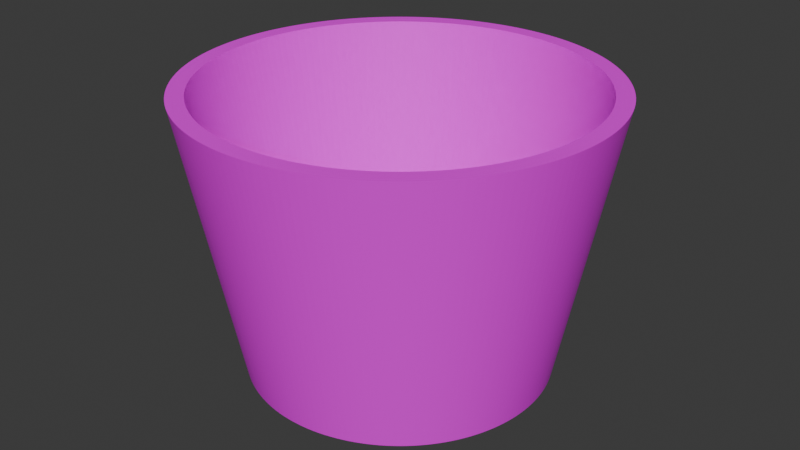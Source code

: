 # Source: dawan.blend  (saved by Blender 4.0.36; exported with 4.5.12 LTS)
import bpy
from mathutils import Matrix  # noqa: F401  (used for matrix-valued properties, if any)

bpy.ops.wm.read_factory_settings(use_empty=True)
scene = bpy.context.scene
scene.name = 'Scene'

# ---- collections
col_collection = bpy.data.collections.new('Collection'); scene.collection.children.link(col_collection)

# ---- images (referenced by path relative to the original .blend; pixels are not part of the script)
import os
ASSET_DIR = os.environ.get("B2B_ASSET_DIR", "")  # directory of the original .blend (textures are referenced by path, not embedded)
HERE = os.path.dirname(os.path.abspath(__file__))  # packed textures are extracted next to this script under _unpacked/

def load_image(name, relpath, width, height, colorspace="sRGB"):
    """Load a texture the original file referenced (path relative to the .blend, or extracted next to this script)."""
    p = next((c for c in (os.path.join(HERE, relpath), os.path.join(ASSET_DIR, relpath)) if relpath and os.path.exists(c)), "")
    if p:
        img = bpy.data.images.load(p, check_existing=True)
        img.name = name
    else:  # same state as the original file: an image datablock whose file is absent (Cycles renders it pink)
        img = bpy.data.images.new(name, width, height)
        img.source = "FILE"
        img.filepath = "//" + (relpath or name)
    img.colorspace_settings.name = colorspace
    return img
img_tietu51_png = load_image('tietu51.png', 'tietu51.png', 1024, 1024, 'sRGB')

# ---- materials (node trees are filled in below, after node groups)
mat_x = bpy.data.materials.new('材质')
mat_x.use_transparent_shadow = False

# ---- material node trees
mat_x.use_nodes = True; mat_x.node_tree.nodes.clear()
_N = mat_x.node_tree.nodes; _L = mat_x.node_tree.links
n0 = _N.new('ShaderNodeBsdfPrincipled'); n0.name = '原理化BSDF'; n0.location = (10, 300)
n0.inputs[3].default_value = 1.45
n1 = _N.new('ShaderNodeOutputMaterial'); n1.name = '材质输出'; n1.location = (300, 300)
n2 = _N.new('ShaderNodeTexImage'); n2.name = '图像纹理'; n2.location = (-315, 209)
n2.image = img_tietu51_png
_L.new(n0.outputs[0], n1.inputs[0])
_L.new(n2.outputs[0], n0.inputs[0])
n1.is_active_output = True

# ---- world
world_world = bpy.data.worlds.new('World'); scene.world = world_world
world_world.use_nodes = True; world_world.node_tree.nodes.clear()
_N = world_world.node_tree.nodes; _L = world_world.node_tree.links
n0 = _N.new('ShaderNodeOutputWorld'); n0.name = 'World Output'; n0.location = (300, 300)
n1 = _N.new('ShaderNodeBackground'); n1.name = 'Background'; n1.location = (10, 300)
n1.inputs[0].default_value = (0.05088, 0.05088, 0.05088, 1.0)
_L.new(n1.outputs[0], n0.inputs[0])
n0.is_active_output = True
world_world.color = (0.05088, 0.05088, 0.05088)
world_world.use_sun_shadow = False
world_world.sun_shadow_jitter_overblur = 0.0

# ---- meshes
me_001 = bpy.data.meshes.new('柱体.001')
me_001.from_pydata([(-3.815e-06, 0.5907, -0.5829), (-5.722e-06, 0.7986, 0.5097), (0.0229, 0.5902, -0.5829), (0.03096, 0.798, 0.5097), (0.04577, 0.5889, -0.5829), (0.06188, 0.7962, 0.5097), (0.06857, 0.5867, -0.5829), (0.09271, 0.7932, 0.5097), (0.09126, 0.5836, -0.5829), (0.1234, 0.789, 0.5097), (0.1138, 0.5796, -0.5829), (0.1539, 0.7837, 0.5097), (0.1362, 0.5747, -0.5829), (0.1842, 0.7771, 0.5097), (0.1584, 0.569, -0.5829), (0.2142, 0.7694, 0.5097), (0.1803, 0.5624, -0.5829), (0.2438, 0.7605, 0.5097), (0.202, 0.555, -0.5829), (0.2731, 0.7505, 0.5097), (0.2234, 0.5468, -0.5829), (0.302, 0.7393, 0.5097), (0.2444, 0.5377, -0.5829), (0.3305, 0.7271, 0.5097), (0.2651, 0.5278, -0.5829), (0.3584, 0.7137, 0.5097), (0.2853, 0.5171, -0.5829), (0.3858, 0.6993, 0.5097), (0.3052, 0.5057, -0.5829), (0.4127, 0.6838, 0.5097), (0.3246, 0.4935, -0.5829), (0.4389, 0.6673, 0.5097), (0.3435, 0.4805, -0.5829), (0.4644, 0.6497, 0.5097), (0.3618, 0.4668, -0.5829), (0.4892, 0.6312, 0.5097), (0.3797, 0.4525, -0.5829), (0.5134, 0.6118, 0.5097), (0.3969, 0.4374, -0.5829), (0.5367, 0.5914, 0.5097), (0.4136, 0.4217, -0.5829), (0.5592, 0.5702, 0.5097), (0.4296, 0.4053, -0.5829), (0.5809, 0.5481, 0.5097), (0.445, 0.3884, -0.5829), (0.6017, 0.5251, 0.5097), (0.4597, 0.3708, -0.5829), (0.6216, 0.5014, 0.5097), (0.4738, 0.3527, -0.5829), (0.6406, 0.4769, 0.5097), (0.4871, 0.3341, -0.5829), (0.6586, 0.4517, 0.5097), (0.4997, 0.3149, -0.5829), (0.6756, 0.4258, 0.5097), (0.5115, 0.2953, -0.5829), (0.6916, 0.3993, 0.5097), (0.5226, 0.2753, -0.5829), (0.7066, 0.3722, 0.5097), (0.5329, 0.2548, -0.5829), (0.7205, 0.3445, 0.5097), (0.5423, 0.2339, -0.5829), (0.7333, 0.3163, 0.5097), (0.551, 0.2127, -0.5829), (0.745, 0.2877, 0.5097), (0.5588, 0.1912, -0.5829), (0.7556, 0.2585, 0.5097), (0.5658, 0.1694, -0.5829), (0.7651, 0.2291, 0.5097), (0.572, 0.1473, -0.5829), (0.7734, 0.1992, 0.5097), (0.5773, 0.125, -0.5829), (0.7805, 0.1691, 0.5097), (0.5817, 0.1026, -0.5829), (0.7865, 0.1387, 0.5097), (0.5852, 0.07993, -0.5829), (0.7913, 0.1081, 0.5097), (0.5879, 0.05718, -0.5829), (0.7949, 0.07732, 0.5097), (0.5896, 0.03434, -0.5829), (0.7973, 0.04644, 0.5097), (0.5905, 0.01145, -0.5829), (0.7985, 0.01549, 0.5097), (0.5905, -0.01145, -0.5829), (0.7985, -0.01549, 0.5097), (0.5896, -0.03434, -0.5829), (0.7973, -0.04644, 0.5097), (0.5879, -0.05718, -0.5829), (0.7949, -0.07732, 0.5097), (0.5852, -0.07993, -0.5829), (0.7913, -0.1081, 0.5097), (0.5817, -0.1026, -0.5829), (0.7865, -0.1387, 0.5097), (0.5773, -0.125, -0.5829), (0.7805, -0.1691, 0.5097), (0.572, -0.1473, -0.5829), (0.7734, -0.1992, 0.5097), (0.5658, -0.1694, -0.5829), (0.7651, -0.2291, 0.5097), (0.5588, -0.1912, -0.5829), (0.7556, -0.2585, 0.5097), (0.551, -0.2127, -0.5829), (0.745, -0.2877, 0.5097), (0.5423, -0.2339, -0.5829), (0.7333, -0.3163, 0.5097), (0.5329, -0.2548, -0.5829), (0.7205, -0.3445, 0.5097), (0.5226, -0.2753, -0.5829), (0.7066, -0.3722, 0.5097), (0.5115, -0.2953, -0.5829), (0.6916, -0.3993, 0.5097), (0.4997, -0.3149, -0.5829), (0.6756, -0.4258, 0.5097), (0.4871, -0.3341, -0.5829), (0.6586, -0.4517, 0.5097), (0.4738, -0.3527, -0.5829), (0.6406, -0.4769, 0.5097), (0.4597, -0.3708, -0.5829), (0.6216, -0.5014, 0.5097), (0.445, -0.3884, -0.5829), (0.6017, -0.5251, 0.5097), (0.4296, -0.4053, -0.5829), (0.5809, -0.5481, 0.5097), (0.4136, -0.4217, -0.5829), (0.5592, -0.5702, 0.5097), (0.3969, -0.4374, -0.5829), (0.5367, -0.5914, 0.5097), (0.3797, -0.4525, -0.5829), (0.5134, -0.6118, 0.5097), (0.3618, -0.4668, -0.5829), (0.4892, -0.6312, 0.5097), (0.3435, -0.4805, -0.5829), (0.4644, -0.6497, 0.5097), (0.3246, -0.4935, -0.5829), (0.4389, -0.6673, 0.5097), (0.3052, -0.5057, -0.5829), (0.4127, -0.6838, 0.5097), (0.2853, -0.5171, -0.5829), (0.3858, -0.6993, 0.5097), (0.2651, -0.5278, -0.5829), (0.3584, -0.7137, 0.5097), (0.2444, -0.5377, -0.5829), (0.3305, -0.7271, 0.5097), (0.2234, -0.5468, -0.5829), (0.302, -0.7393, 0.5097), (0.202, -0.555, -0.5829), (0.2731, -0.7505, 0.5097), (0.1803, -0.5624, -0.5829), (0.2438, -0.7605, 0.5097), (0.1584, -0.569, -0.5829), (0.2142, -0.7694, 0.5097), (0.1362, -0.5747, -0.5829), (0.1842, -0.7771, 0.5097), (0.1138, -0.5796, -0.5829), (0.1539, -0.7837, 0.5097), (0.09126, -0.5836, -0.5829), (0.1234, -0.789, 0.5097), (0.06857, -0.5867, -0.5829), (0.09271, -0.7932, 0.5097), (0.04577, -0.5889, -0.5829), (0.06188, -0.7962, 0.5097), (0.0229, -0.5902, -0.5829), (0.03096, -0.798, 0.5097), (-3.815e-06, -0.5907, -0.5829), (-5.722e-06, -0.7986, 0.5097), (-0.02291, -0.5902, -0.5829), (-0.03097, -0.798, 0.5097), (-0.04577, -0.5889, -0.5829), (-0.06189, -0.7962, 0.5097), (-0.06857, -0.5867, -0.5829), (-0.09272, -0.7932, 0.5097), (-0.09127, -0.5836, -0.5829), (-0.1234, -0.789, 0.5097), (-0.1138, -0.5796, -0.5829), (-0.1539, -0.7837, 0.5097), (-0.1362, -0.5747, -0.5829), (-0.1842, -0.7771, 0.5097), (-0.1584, -0.569, -0.5829), (-0.2142, -0.7694, 0.5097), (-0.1803, -0.5624, -0.5829), (-0.2439, -0.7605, 0.5097), (-0.202, -0.555, -0.5829), (-0.2732, -0.7505, 0.5097), (-0.2234, -0.5468, -0.5829), (-0.3021, -0.7393, 0.5097), (-0.2444, -0.5377, -0.5829), (-0.3305, -0.7271, 0.5097), (-0.2651, -0.5278, -0.5829), (-0.3584, -0.7137, 0.5097), (-0.2854, -0.5171, -0.5829), (-0.3858, -0.6993, 0.5097), (-0.3052, -0.5057, -0.5829), (-0.4127, -0.6838, 0.5097), (-0.3246, -0.4935, -0.5829), (-0.4389, -0.6673, 0.5097), (-0.3435, -0.4805, -0.5829), (-0.4644, -0.6497, 0.5097), (-0.3618, -0.4668, -0.5829), (-0.4893, -0.6312, 0.5097), (-0.3797, -0.4525, -0.5829), (-0.5134, -0.6118, 0.5097), (-0.3969, -0.4374, -0.5829), (-0.5367, -0.5914, 0.5097), (-0.4136, -0.4217, -0.5829), (-0.5592, -0.5702, 0.5097), (-0.4296, -0.4053, -0.5829), (-0.5809, -0.5481, 0.5097), (-0.445, -0.3884, -0.5829), (-0.6017, -0.5251, 0.5097), (-0.4597, -0.3708, -0.5829), (-0.6216, -0.5014, 0.5097), (-0.4738, -0.3527, -0.5829), (-0.6406, -0.4769, 0.5097), (-0.4871, -0.3341, -0.5829), (-0.6586, -0.4517, 0.5097), (-0.4997, -0.3149, -0.5829), (-0.6756, -0.4258, 0.5097), (-0.5115, -0.2953, -0.5829), (-0.6916, -0.3993, 0.5097), (-0.5226, -0.2753, -0.5829), (-0.7066, -0.3722, 0.5097), (-0.5329, -0.2548, -0.5829), (-0.7205, -0.3445, 0.5097), (-0.5423, -0.2339, -0.5829), (-0.7333, -0.3163, 0.5097), (-0.551, -0.2127, -0.5829), (-0.745, -0.2877, 0.5097), (-0.5588, -0.1912, -0.5829), (-0.7556, -0.2585, 0.5097), (-0.5658, -0.1694, -0.5829), (-0.7651, -0.2291, 0.5097), (-0.572, -0.1473, -0.5829), (-0.7734, -0.1992, 0.5097), (-0.5773, -0.125, -0.5829), (-0.7805, -0.1691, 0.5097), (-0.5817, -0.1026, -0.5829), (-0.7865, -0.1387, 0.5097), (-0.5852, -0.07993, -0.5829), (-0.7913, -0.1081, 0.5097), (-0.5879, -0.05718, -0.5829), (-0.7949, -0.07732, 0.5097), (-0.5897, -0.03434, -0.5829), (-0.7973, -0.04644, 0.5097), (-0.5905, -0.01145, -0.5829), (-0.7985, -0.01549, 0.5097), (-0.5905, 0.01145, -0.5829), (-0.7985, 0.01549, 0.5097), (-0.5897, 0.03434, -0.5829), (-0.7973, 0.04644, 0.5097), (-0.5879, 0.05718, -0.5829), (-0.7949, 0.07732, 0.5097), (-0.5852, 0.07993, -0.5829), (-0.7913, 0.1081, 0.5097), (-0.5817, 0.1026, -0.5829), (-0.7865, 0.1387, 0.5097), (-0.5773, 0.125, -0.5829), (-0.7805, 0.1691, 0.5097), (-0.572, 0.1473, -0.5829), (-0.7734, 0.1992, 0.5097), (-0.5658, 0.1694, -0.5829), (-0.7651, 0.2291, 0.5097), (-0.5588, 0.1912, -0.5829), (-0.7556, 0.2585, 0.5097), (-0.551, 0.2127, -0.5829), (-0.745, 0.2877, 0.5097), (-0.5423, 0.2339, -0.5829), (-0.7333, 0.3163, 0.5097), (-0.5329, 0.2548, -0.5829), (-0.7205, 0.3445, 0.5097), (-0.5226, 0.2753, -0.5829), (-0.7066, 0.3722, 0.5097), (-0.5115, 0.2953, -0.5829), (-0.6916, 0.3993, 0.5097), (-0.4997, 0.3149, -0.5829), (-0.6756, 0.4258, 0.5097), (-0.4871, 0.3341, -0.5829), (-0.6586, 0.4517, 0.5097), (-0.4738, 0.3527, -0.5829), (-0.6406, 0.4769, 0.5097), (-0.4597, 0.3708, -0.5829), (-0.6216, 0.5014, 0.5097), (-0.445, 0.3884, -0.5829), (-0.6017, 0.5251, 0.5097), (-0.4296, 0.4053, -0.5829), (-0.5809, 0.5481, 0.5097), (-0.4136, 0.4217, -0.5829), (-0.5592, 0.5702, 0.5097), (-0.3969, 0.4374, -0.5829), (-0.5367, 0.5914, 0.5097), (-0.3797, 0.4525, -0.5829), (-0.5134, 0.6118, 0.5097), (-0.3618, 0.4668, -0.5829), (-0.4893, 0.6312, 0.5097), (-0.3435, 0.4805, -0.5829), (-0.4644, 0.6497, 0.5097), (-0.3246, 0.4935, -0.5829), (-0.4389, 0.6673, 0.5097), (-0.3052, 0.5057, -0.5829), (-0.4127, 0.6838, 0.5097), (-0.2854, 0.5171, -0.5829), (-0.3858, 0.6993, 0.5097), (-0.2651, 0.5278, -0.5829), (-0.3584, 0.7137, 0.5097), (-0.2444, 0.5377, -0.5829), (-0.3305, 0.7271, 0.5097), (-0.2234, 0.5468, -0.5829), (-0.3021, 0.7393, 0.5097), (-0.202, 0.555, -0.5829), (-0.2732, 0.7505, 0.5097), (-0.1803, 0.5624, -0.5829), (-0.2439, 0.7605, 0.5097), (-0.1584, 0.569, -0.5829), (-0.2142, 0.7694, 0.5097), (-0.1362, 0.5747, -0.5829), (-0.1842, 0.7771, 0.5097), (-0.1138, 0.5796, -0.5829), (-0.1539, 0.7837, 0.5097), (-0.09127, 0.5836, -0.5829), (-0.1234, 0.789, 0.5097), (-0.06857, 0.5867, -0.5829), (-0.09272, 0.7932, 0.5097), (-0.04577, 0.5889, -0.5829), (-0.06189, 0.7962, 0.5097), (-0.02291, 0.5902, -0.5829), (-0.03097, 0.798, 0.5097), (-5.722e-06, 0.7332, 0.5097), (0.02842, 0.7326, 0.5097), (0.05681, 0.731, 0.5097), (0.08511, 0.7282, 0.5097), (0.1133, 0.7244, 0.5097), (0.1413, 0.7194, 0.5097), (0.1691, 0.7134, 0.5097), (0.1966, 0.7063, 0.5097), (0.2239, 0.6982, 0.5097), (0.2508, 0.689, 0.5097), (0.2773, 0.6787, 0.5097), (0.3034, 0.6675, 0.5097), (0.3291, 0.6552, 0.5097), (0.3542, 0.642, 0.5097), (0.3788, 0.6277, 0.5097), (0.4029, 0.6126, 0.5097), (0.4263, 0.5965, 0.5097), (0.4491, 0.5795, 0.5097), (0.4713, 0.5617, 0.5097), (0.4927, 0.543, 0.5097), (0.5134, 0.5234, 0.5097), (0.5333, 0.5031, 0.5097), (0.5524, 0.4821, 0.5097), (0.5707, 0.4603, 0.5097), (0.5881, 0.4378, 0.5097), (0.6046, 0.4147, 0.5097), (0.6203, 0.3909, 0.5097), (0.635, 0.3666, 0.5097), (0.6487, 0.3417, 0.5097), (0.6615, 0.3163, 0.5097), (0.6732, 0.2904, 0.5097), (0.684, 0.2641, 0.5097), (0.6937, 0.2374, 0.5097), (0.7024, 0.2103, 0.5097), (0.71, 0.1829, 0.5097), (0.7166, 0.1552, 0.5097), (0.722, 0.1273, 0.5097), (0.7264, 0.09922, 0.5097), (0.7297, 0.07098, 0.5097), (0.7319, 0.04263, 0.5097), (0.733, 0.01422, 0.5097), (0.733, -0.01422, 0.5097), (0.7319, -0.04263, 0.5097), (0.7297, -0.07098, 0.5097), (0.7264, -0.09922, 0.5097), (0.722, -0.1273, 0.5097), (0.7166, -0.1552, 0.5097), (0.71, -0.1829, 0.5097), (0.7024, -0.2103, 0.5097), (0.6937, -0.2374, 0.5097), (0.684, -0.2641, 0.5097), (0.6732, -0.2904, 0.5097), (0.6615, -0.3163, 0.5097), (0.6487, -0.3417, 0.5097), (0.635, -0.3666, 0.5097), (0.6203, -0.3909, 0.5097), (0.6046, -0.4147, 0.5097), (0.5881, -0.4378, 0.5097), (0.5707, -0.4603, 0.5097), (0.5524, -0.4821, 0.5097), (0.5333, -0.5031, 0.5097), (0.5134, -0.5234, 0.5097), (0.4927, -0.543, 0.5097), (0.4713, -0.5617, 0.5097), (0.4491, -0.5795, 0.5097), (0.4263, -0.5965, 0.5097), (0.4029, -0.6126, 0.5097), (0.3788, -0.6277, 0.5097), (0.3542, -0.642, 0.5097), (0.3291, -0.6552, 0.5097), (0.3034, -0.6675, 0.5097), (0.2773, -0.6787, 0.5097), (0.2508, -0.689, 0.5097), (0.2239, -0.6982, 0.5097), (0.1966, -0.7063, 0.5097), (0.1691, -0.7134, 0.5097), (0.1413, -0.7194, 0.5097), (0.1133, -0.7244, 0.5097), (0.08511, -0.7282, 0.5097), (0.05681, -0.731, 0.5097), (0.02842, -0.7326, 0.5097), (-5.722e-06, -0.7332, 0.5097), (-0.02844, -0.7326, 0.5097), (-0.05682, -0.731, 0.5097), (-0.08512, -0.7282, 0.5097), (-0.1133, -0.7244, 0.5097), (-0.1413, -0.7194, 0.5097), (-0.1691, -0.7134, 0.5097), (-0.1966, -0.7063, 0.5097), (-0.2239, -0.6982, 0.5097), (-0.2508, -0.689, 0.5097), (-0.2773, -0.6787, 0.5097), (-0.3034, -0.6675, 0.5097), (-0.3291, -0.6552, 0.5097), (-0.3542, -0.642, 0.5097), (-0.3788, -0.6277, 0.5097), (-0.4029, -0.6126, 0.5097), (-0.4263, -0.5965, 0.5097), (-0.4492, -0.5795, 0.5097), (-0.4713, -0.5617, 0.5097), (-0.4927, -0.543, 0.5097), (-0.5134, -0.5234, 0.5097), (-0.5333, -0.5031, 0.5097), (-0.5524, -0.4821, 0.5097), (-0.5707, -0.4603, 0.5097), (-0.5881, -0.4378, 0.5097), (-0.6046, -0.4147, 0.5097), (-0.6203, -0.3909, 0.5097), (-0.635, -0.3666, 0.5097), (-0.6487, -0.3417, 0.5097), (-0.6615, -0.3163, 0.5097), (-0.6732, -0.2904, 0.5097), (-0.684, -0.2641, 0.5097), (-0.6937, -0.2374, 0.5097), (-0.7024, -0.2103, 0.5097), (-0.71, -0.1829, 0.5097), (-0.7166, -0.1552, 0.5097), (-0.7221, -0.1273, 0.5097), (-0.7264, -0.09922, 0.5097), (-0.7298, -0.07098, 0.5097), (-0.732, -0.04263, 0.5097), (-0.7331, -0.01422, 0.5097), (-0.7331, 0.01422, 0.5097), (-0.732, 0.04263, 0.5097), (-0.7298, 0.07098, 0.5097), (-0.7264, 0.09922, 0.5097), (-0.7221, 0.1273, 0.5097), (-0.7166, 0.1552, 0.5097), (-0.71, 0.1829, 0.5097), (-0.7024, 0.2103, 0.5097), (-0.6937, 0.2374, 0.5097), (-0.684, 0.2641, 0.5097), (-0.6732, 0.2904, 0.5097), (-0.6615, 0.3163, 0.5097), (-0.6487, 0.3417, 0.5097), (-0.635, 0.3666, 0.5097), (-0.6203, 0.3909, 0.5097), (-0.6046, 0.4147, 0.5097), (-0.5881, 0.4378, 0.5097), (-0.5707, 0.4603, 0.5097), (-0.5524, 0.4821, 0.5097), (-0.5333, 0.5031, 0.5097), (-0.5134, 0.5234, 0.5097), (-0.4927, 0.543, 0.5097), (-0.4713, 0.5617, 0.5097), (-0.4492, 0.5795, 0.5097), (-0.4263, 0.5965, 0.5097), (-0.4029, 0.6126, 0.5097), (-0.3788, 0.6277, 0.5097), (-0.3542, 0.642, 0.5097), (-0.3291, 0.6552, 0.5097), (-0.3034, 0.6675, 0.5097), (-0.2773, 0.6787, 0.5097), (-0.2508, 0.689, 0.5097), (-0.2239, 0.6982, 0.5097), (-0.1966, 0.7063, 0.5097), (-0.1691, 0.7134, 0.5097), (-0.1413, 0.7194, 0.5097), (-0.1133, 0.7244, 0.5097), (-0.08512, 0.7282, 0.5097), (-0.05682, 0.731, 0.5097), (-0.02844, 0.7326, 0.5097), (-3.815e-06, 0.5617, -0.4366), (0.02177, 0.5613, -0.4366), (0.04352, 0.56, -0.4366), (0.0652, 0.5579, -0.4366), (0.08678, 0.5549, -0.4366), (0.1082, 0.5512, -0.4366), (0.1295, 0.5465, -0.4366), (0.1506, 0.5411, -0.4366), (0.1715, 0.5349, -0.4366), (0.1921, 0.5278, -0.4366), (0.2124, 0.52, -0.4366), (0.2324, 0.5113, -0.4366), (0.2521, 0.5019, -0.4366), (0.2713, 0.4918, -0.4366), (0.2902, 0.4809, -0.4366), (0.3086, 0.4693, -0.4366), (0.3266, 0.457, -0.4366), (0.3441, 0.4439, -0.4366), (0.361, 0.4303, -0.4366), (0.3774, 0.4159, -0.4366), (0.3933, 0.401, -0.4366), (0.4085, 0.3854, -0.4366), (0.4232, 0.3693, -0.4366), (0.4372, 0.3526, -0.4366), (0.4505, 0.3354, -0.4366), (0.4632, 0.3177, -0.4366), (0.4752, 0.2995, -0.4366), (0.4864, 0.2808, -0.4366), (0.4969, 0.2618, -0.4366), (0.5067, 0.2423, -0.4366), (0.5157, 0.2225, -0.4366), (0.524, 0.2023, -0.4366), (0.5314, 0.1818, -0.4366), (0.5381, 0.1611, -0.4366), (0.5439, 0.1401, -0.4366), (0.5489, 0.1189, -0.4366), (0.5531, 0.09753, -0.4366), (0.5565, 0.07601, -0.4366), (0.559, 0.05438, -0.4366), (0.5607, 0.03266, -0.4366), (0.5616, 0.01089, -0.4366), (0.5616, -0.01089, -0.4366), (0.5607, -0.03266, -0.4366), (0.559, -0.05438, -0.4366), (0.5565, -0.07601, -0.4366), (0.5531, -0.09753, -0.4366), (0.5489, -0.1189, -0.4366), (0.5439, -0.1401, -0.4366), (0.5381, -0.1611, -0.4366), (0.5314, -0.1818, -0.4366), (0.524, -0.2023, -0.4366), (0.5157, -0.2225, -0.4366), (0.5067, -0.2423, -0.4366), (0.4969, -0.2618, -0.4366), (0.4864, -0.2808, -0.4366), (0.4752, -0.2995, -0.4366), (0.4632, -0.3177, -0.4366), (0.4505, -0.3354, -0.4366), (0.4372, -0.3526, -0.4366), (0.4232, -0.3693, -0.4366), (0.4085, -0.3854, -0.4366), (0.3933, -0.401, -0.4366), (0.3774, -0.4159, -0.4366), (0.361, -0.4303, -0.4366), (0.3441, -0.4439, -0.4366), (0.3266, -0.457, -0.4366), (0.3086, -0.4693, -0.4366), (0.2902, -0.4809, -0.4366), (0.2713, -0.4918, -0.4366), (0.2521, -0.5019, -0.4366), (0.2324, -0.5113, -0.4366), (0.2124, -0.52, -0.4366), (0.1921, -0.5278, -0.4366), (0.1715, -0.5349, -0.4366), (0.1506, -0.5411, -0.4366), (0.1295, -0.5465, -0.4366), (0.1082, -0.5512, -0.4366), (0.08678, -0.5549, -0.4366), (0.0652, -0.5579, -0.4366), (0.04352, -0.56, -0.4366), (0.02177, -0.5613, -0.4366), (-3.815e-06, -0.5617, -0.4366), (-0.02178, -0.5613, -0.4366), (-0.04353, -0.56, -0.4366), (-0.06521, -0.5579, -0.4366), (-0.0868, -0.5549, -0.4366), (-0.1082, -0.5512, -0.4366), (-0.1295, -0.5465, -0.4366), (-0.1506, -0.5411, -0.4366), (-0.1715, -0.5349, -0.4366), (-0.1921, -0.5278, -0.4366), (-0.2124, -0.52, -0.4366), (-0.2324, -0.5113, -0.4366), (-0.2521, -0.5019, -0.4366), (-0.2714, -0.4918, -0.4366), (-0.2902, -0.4809, -0.4366), (-0.3087, -0.4693, -0.4366), (-0.3266, -0.457, -0.4366), (-0.3441, -0.4439, -0.4366), (-0.361, -0.4303, -0.4366), (-0.3775, -0.4159, -0.4366), (-0.3933, -0.401, -0.4366), (-0.4086, -0.3854, -0.4366), (-0.4232, -0.3693, -0.4366), (-0.4372, -0.3526, -0.4366), (-0.4505, -0.3354, -0.4366), (-0.4632, -0.3177, -0.4366), (-0.4752, -0.2995, -0.4366), (-0.4864, -0.2808, -0.4366), (-0.497, -0.2618, -0.4366), (-0.5067, -0.2423, -0.4366), (-0.5157, -0.2225, -0.4366), (-0.524, -0.2023, -0.4366), (-0.5314, -0.1818, -0.4366), (-0.5381, -0.1611, -0.4366), (-0.5439, -0.1401, -0.4366), (-0.549, -0.1189, -0.4366), (-0.5532, -0.09753, -0.4366), (-0.5565, -0.07601, -0.4366), (-0.559, -0.05438, -0.4366), (-0.5607, -0.03266, -0.4366), (-0.5616, -0.01089, -0.4366), (-0.5616, 0.01089, -0.4366), (-0.5607, 0.03266, -0.4366), (-0.559, 0.05438, -0.4366), (-0.5565, 0.07601, -0.4366), (-0.5532, 0.09753, -0.4366), (-0.549, 0.1189, -0.4366), (-0.5439, 0.1401, -0.4366), (-0.5381, 0.1611, -0.4366), (-0.5314, 0.1818, -0.4366), (-0.524, 0.2023, -0.4366), (-0.5157, 0.2225, -0.4366), (-0.5067, 0.2423, -0.4366), (-0.497, 0.2618, -0.4366), (-0.4864, 0.2808, -0.4366), (-0.4752, 0.2995, -0.4366), (-0.4632, 0.3177, -0.4366), (-0.4505, 0.3354, -0.4366), (-0.4372, 0.3526, -0.4366), (-0.4232, 0.3693, -0.4366), (-0.4086, 0.3854, -0.4366), (-0.3933, 0.401, -0.4366), (-0.3775, 0.4159, -0.4366), (-0.361, 0.4303, -0.4366), (-0.3441, 0.4439, -0.4366), (-0.3266, 0.457, -0.4366), (-0.3087, 0.4693, -0.4366), (-0.2902, 0.4809, -0.4366), (-0.2714, 0.4918, -0.4366), (-0.2521, 0.5019, -0.4366), (-0.2324, 0.5113, -0.4366), (-0.2124, 0.52, -0.4366), (-0.1921, 0.5278, -0.4366), (-0.1715, 0.5349, -0.4366), (-0.1506, 0.5411, -0.4366), (-0.1295, 0.5465, -0.4366), (-0.1082, 0.5512, -0.4366), (-0.0868, 0.5549, -0.4366), (-0.06521, 0.5579, -0.4366), (-0.04353, 0.56, -0.4366), (-0.02178, 0.5613, -0.4366)], [], [(0, 1, 3, 2), (2, 3, 5, 4), (4, 5, 7, 6), (6, 7, 9, 8), (8, 9, 11, 10), (10, 11, 13, 12), (12, 13, 15, 14), (14, 15, 17, 16), (16, 17, 19, 18), (18, 19, 21, 20), (20, 21, 23, 22), (22, 23, 25, 24), (24, 25, 27, 26), (26, 27, 29, 28), (28, 29, 31, 30), (30, 31, 33, 32), (32, 33, 35, 34), (34, 35, 37, 36), (36, 37, 39, 38), (38, 39, 41, 40), (40, 41, 43, 42), (42, 43, 45, 44), (44, 45, 47, 46), (46, 47, 49, 48), (48, 49, 51, 50), (50, 51, 53, 52), (52, 53, 55, 54), (54, 55, 57, 56), (56, 57, 59, 58), (58, 59, 61, 60), (60, 61, 63, 62), (62, 63, 65, 64), (64, 65, 67, 66), (66, 67, 69, 68), (68, 69, 71, 70), (70, 71, 73, 72), (72, 73, 75, 74), (74, 75, 77, 76), (76, 77, 79, 78), (78, 79, 81, 80), (80, 81, 83, 82), (82, 83, 85, 84), (84, 85, 87, 86), (86, 87, 89, 88), (88, 89, 91, 90), (90, 91, 93, 92), (92, 93, 95, 94), (94, 95, 97, 96), (96, 97, 99, 98), (98, 99, 101, 100), (100, 101, 103, 102), (102, 103, 105, 104), (104, 105, 107, 106), (106, 107, 109, 108), (108, 109, 111, 110), (110, 111, 113, 112), (112, 113, 115, 114), (114, 115, 117, 116), (116, 117, 119, 118), (118, 119, 121, 120), (120, 121, 123, 122), (122, 123, 125, 124), (124, 125, 127, 126), (126, 127, 129, 128), (128, 129, 131, 130), (130, 131, 133, 132), (132, 133, 135, 134), (134, 135, 137, 136), (136, 137, 139, 138), (138, 139, 141, 140), (140, 141, 143, 142), (142, 143, 145, 144), (144, 145, 147, 146), (146, 147, 149, 148), (148, 149, 151, 150), (150, 151, 153, 152), (152, 153, 155, 154), (154, 155, 157, 156), (156, 157, 159, 158), (158, 159, 161, 160), (160, 161, 163, 162), (162, 163, 165, 164), (164, 165, 167, 166), (166, 167, 169, 168), (168, 169, 171, 170), (170, 171, 173, 172), (172, 173, 175, 174), (174, 175, 177, 176), (176, 177, 179, 178), (178, 179, 181, 180), (180, 181, 183, 182), (182, 183, 185, 184), (184, 185, 187, 186), (186, 187, 189, 188), (188, 189, 191, 190), (190, 191, 193, 192), (192, 193, 195, 194), (194, 195, 197, 196), (196, 197, 199, 198), (198, 199, 201, 200), (200, 201, 203, 202), (202, 203, 205, 204), (204, 205, 207, 206), (206, 207, 209, 208), (208, 209, 211, 210), (210, 211, 213, 212), (212, 213, 215, 214), (214, 215, 217, 216), (216, 217, 219, 218), (218, 219, 221, 220), (220, 221, 223, 222), (222, 223, 225, 224), (224, 225, 227, 226), (226, 227, 229, 228), (228, 229, 231, 230), (230, 231, 233, 232), (232, 233, 235, 234), (234, 235, 237, 236), (236, 237, 239, 238), (238, 239, 241, 240), (240, 241, 243, 242), (242, 243, 245, 244), (244, 245, 247, 246), (246, 247, 249, 248), (248, 249, 251, 250), (250, 251, 253, 252), (252, 253, 255, 254), (254, 255, 257, 256), (256, 257, 259, 258), (258, 259, 261, 260), (260, 261, 263, 262), (262, 263, 265, 264), (264, 265, 267, 266), (266, 267, 269, 268), (268, 269, 271, 270), (270, 271, 273, 272), (272, 273, 275, 274), (274, 275, 277, 276), (276, 277, 279, 278), (278, 279, 281, 280), (280, 281, 283, 282), (282, 283, 285, 284), (284, 285, 287, 286), (286, 287, 289, 288), (288, 289, 291, 290), (290, 291, 293, 292), (292, 293, 295, 294), (294, 295, 297, 296), (296, 297, 299, 298), (298, 299, 301, 300), (300, 301, 303, 302), (302, 303, 305, 304), (304, 305, 307, 306), (306, 307, 309, 308), (308, 309, 311, 310), (310, 311, 313, 312), (312, 313, 315, 314), (314, 315, 317, 316), (316, 317, 319, 318), (318, 319, 321, 320), (101, 99, 373, 374), (320, 321, 323, 322), (322, 323, 1, 0), (0, 2, 4, 6, 8, 10, 12, 14, 16, 18, 20, 22, 24, 26, 28, 30, 32, 34, 36, 38, 40, 42, 44, 46, 48, 50, 52, 54, 56, 58, 60, 62, 64, 66, 68, 70, 72, 74, 76, 78, 80, 82, 84, 86, 88, 90, 92, 94, 96, 98, 100, 102, 104, 106, 108, 110, 112, 114, 116, 118, 120, 122, 124, 126, 128, 130, 132, 134, 136, 138, 140, 142, 144, 146, 148, 150, 152, 154, 156, 158, 160, 162, 164, 166, 168, 170, 172, 174, 176, 178, 180, 182, 184, 186, 188, 190, 192, 194, 196, 198, 200, 202, 204, 206, 208, 210, 212, 214, 216, 218, 220, 222, 224, 226, 228, 230, 232, 234, 236, 238, 240, 242, 244, 246, 248, 250, 252, 254, 256, 258, 260, 262, 264, 266, 268, 270, 272, 274, 276, 278, 280, 282, 284, 286, 288, 290, 292, 294, 296, 298, 300, 302, 304, 306, 308, 310, 312, 314, 316, 318, 320, 322), (348, 347, 509, 510), (67, 65, 356, 357), (307, 305, 476, 477), (33, 31, 339, 340), (273, 271, 459, 460), (239, 237, 442, 443), (205, 203, 425, 426), (171, 169, 408, 409), (137, 135, 391, 392), (103, 101, 374, 375), (69, 67, 357, 358), (309, 307, 477, 478), (35, 33, 340, 341), (275, 273, 460, 461), (241, 239, 443, 444), (207, 205, 426, 427), (173, 171, 409, 410), (139, 137, 392, 393), (105, 103, 375, 376), (3, 1, 324, 325), (71, 69, 358, 359), (311, 309, 478, 479), (37, 35, 341, 342), (277, 275, 461, 462), (243, 241, 444, 445), (209, 207, 427, 428), (175, 173, 410, 411), (141, 139, 393, 394), (107, 105, 376, 377), (73, 71, 359, 360), (313, 311, 479, 480), (39, 37, 342, 343), (279, 277, 462, 463), (5, 3, 325, 326), (245, 243, 445, 446), (211, 209, 428, 429), (177, 175, 411, 412), (143, 141, 394, 395), (109, 107, 377, 378), (75, 73, 360, 361), (315, 313, 480, 481), (41, 39, 343, 344), (281, 279, 463, 464), (7, 5, 326, 327), (247, 245, 446, 447), (213, 211, 429, 430), (179, 177, 412, 413), (145, 143, 395, 396), (111, 109, 378, 379), (77, 75, 361, 362), (317, 315, 481, 482), (43, 41, 344, 345), (283, 281, 464, 465), (9, 7, 327, 328), (249, 247, 447, 448), (215, 213, 430, 431), (181, 179, 413, 414), (147, 145, 396, 397), (113, 111, 379, 380), (79, 77, 362, 363), (319, 317, 482, 483), (45, 43, 345, 346), (285, 283, 465, 466), (11, 9, 328, 329), (251, 249, 448, 449), (217, 215, 431, 432), (183, 181, 414, 415), (149, 147, 397, 398), (115, 113, 380, 381), (81, 79, 363, 364), (321, 319, 483, 484), (47, 45, 346, 347), (287, 285, 466, 467), (13, 11, 329, 330), (253, 251, 449, 450), (219, 217, 432, 433), (185, 183, 415, 416), (151, 149, 398, 399), (117, 115, 381, 382), (83, 81, 364, 365), (323, 321, 484, 485), (49, 47, 347, 348), (289, 287, 467, 468), (15, 13, 330, 331), (255, 253, 450, 451), (221, 219, 433, 434), (187, 185, 416, 417), (153, 151, 399, 400), (119, 117, 382, 383), (85, 83, 365, 366), (1, 323, 485, 324), (51, 49, 348, 349), (291, 289, 468, 469), (17, 15, 331, 332), (257, 255, 451, 452), (223, 221, 434, 435), (189, 187, 417, 418), (155, 153, 400, 401), (121, 119, 383, 384), (87, 85, 366, 367), (53, 51, 349, 350), (293, 291, 469, 470), (19, 17, 332, 333), (259, 257, 452, 453), (225, 223, 435, 436), (191, 189, 418, 419), (157, 155, 401, 402), (123, 121, 384, 385), (89, 87, 367, 368), (55, 53, 350, 351), (295, 293, 470, 471), (21, 19, 333, 334), (261, 259, 453, 454), (227, 225, 436, 437), (193, 191, 419, 420), (159, 157, 402, 403), (125, 123, 385, 386), (91, 89, 368, 369), (57, 55, 351, 352), (297, 295, 471, 472), (23, 21, 334, 335), (263, 261, 454, 455), (229, 227, 437, 438), (195, 193, 420, 421), (161, 159, 403, 404), (127, 125, 386, 387), (93, 91, 369, 370), (59, 57, 352, 353), (299, 297, 472, 473), (25, 23, 335, 336), (265, 263, 455, 456), (231, 229, 438, 439), (197, 195, 421, 422), (163, 161, 404, 405), (129, 127, 387, 388), (95, 93, 370, 371), (61, 59, 353, 354), (301, 299, 473, 474), (27, 25, 336, 337), (267, 265, 456, 457), (233, 231, 439, 440), (199, 197, 422, 423), (165, 163, 405, 406), (131, 129, 388, 389), (97, 95, 371, 372), (63, 61, 354, 355), (303, 301, 474, 475), (29, 27, 337, 338), (269, 267, 457, 458), (235, 233, 440, 441), (201, 199, 423, 424), (167, 165, 406, 407), (133, 131, 389, 390), (99, 97, 372, 373), (65, 63, 355, 356), (305, 303, 475, 476), (31, 29, 338, 339), (271, 269, 458, 459), (237, 235, 441, 442), (203, 201, 424, 425), (169, 167, 407, 408), (135, 133, 390, 391), (487, 486, 647, 646, 645, 644, 643, 642, 641, 640, 639, 638, 637, 636, 635, 634, 633, 632, 631, 630, 629, 628, 627, 626, 625, 624, 623, 622, 621, 620, 619, 618, 617, 616, 615, 614, 613, 612, 611, 610, 609, 608, 607, 606, 605, 604, 603, 602, 601, 600, 599, 598, 597, 596, 595, 594, 593, 592, 591, 590, 589, 588, 587, 586, 585, 584, 583, 582, 581, 580, 579, 578, 577, 576, 575, 574, 573, 572, 571, 570, 569, 568, 567, 566, 565, 564, 563, 562, 561, 560, 559, 558, 557, 556, 555, 554, 553, 552, 551, 550, 549, 548, 547, 546, 545, 544, 543, 542, 541, 540, 539, 538, 537, 536, 535, 534, 533, 532, 531, 530, 529, 528, 527, 526, 525, 524, 523, 522, 521, 520, 519, 518, 517, 516, 515, 514, 513, 512, 511, 510, 509, 508, 507, 506, 505, 504, 503, 502, 501, 500, 499, 498, 497, 496, 495, 494, 493, 492, 491, 490, 489, 488), (451, 450, 612, 613), (400, 399, 561, 562), (349, 348, 510, 511), (452, 451, 613, 614), (401, 400, 562, 563), (350, 349, 511, 512), (453, 452, 614, 615), (402, 401, 563, 564), (351, 350, 512, 513), (454, 453, 615, 616), (403, 402, 564, 565), (352, 351, 513, 514), (455, 454, 616, 617), (404, 403, 565, 566), (353, 352, 514, 515), (456, 455, 617, 618), (405, 404, 566, 567), (354, 353, 515, 516), (457, 456, 618, 619), (406, 405, 567, 568), (355, 354, 516, 517), (458, 457, 619, 620), (407, 406, 568, 569), (356, 355, 517, 518), (459, 458, 620, 621), (408, 407, 569, 570), (357, 356, 518, 519), (460, 459, 621, 622), (409, 408, 570, 571), (358, 357, 519, 520), (461, 460, 622, 623), (410, 409, 571, 572), (359, 358, 520, 521), (462, 461, 623, 624), (411, 410, 572, 573), (360, 359, 521, 522), (463, 462, 624, 625), (412, 411, 573, 574), (361, 360, 522, 523), (464, 463, 625, 626), (413, 412, 574, 575), (362, 361, 523, 524), (465, 464, 626, 627), (414, 413, 575, 576), (363, 362, 524, 525), (466, 465, 627, 628), (415, 414, 576, 577), (364, 363, 525, 526), (467, 466, 628, 629), (416, 415, 577, 578), (365, 364, 526, 527), (468, 467, 629, 630), (417, 416, 578, 579), (366, 365, 527, 528), (469, 468, 630, 631), (418, 417, 579, 580), (367, 366, 528, 529), (470, 469, 631, 632), (419, 418, 580, 581), (368, 367, 529, 530), (471, 470, 632, 633), (420, 419, 581, 582), (369, 368, 530, 531), (472, 471, 633, 634), (421, 420, 582, 583), (370, 369, 531, 532), (473, 472, 634, 635), (422, 421, 583, 584), (371, 370, 532, 533), (474, 473, 635, 636), (423, 422, 584, 585), (372, 371, 533, 534), (475, 474, 636, 637), (424, 423, 585, 586), (373, 372, 534, 535), (476, 475, 637, 638), (425, 424, 586, 587), (374, 373, 535, 536), (477, 476, 638, 639), (426, 425, 587, 588), (375, 374, 536, 537), (478, 477, 639, 640), (427, 426, 588, 589), (376, 375, 537, 538), (479, 478, 640, 641), (325, 324, 486, 487), (428, 427, 589, 590), (377, 376, 538, 539), (480, 479, 641, 642), (326, 325, 487, 488), (429, 428, 590, 591), (378, 377, 539, 540), (481, 480, 642, 643), (327, 326, 488, 489), (430, 429, 591, 592), (379, 378, 540, 541), (482, 481, 643, 644), (328, 327, 489, 490), (431, 430, 592, 593), (380, 379, 541, 542), (483, 482, 644, 645), (329, 328, 490, 491), (432, 431, 593, 594), (381, 380, 542, 543), (484, 483, 645, 646), (330, 329, 491, 492), (433, 432, 594, 595), (382, 381, 543, 544), (485, 484, 646, 647), (331, 330, 492, 493), (434, 433, 595, 596), (383, 382, 544, 545), (324, 485, 647, 486), (332, 331, 493, 494), (435, 434, 596, 597), (384, 383, 545, 546), (333, 332, 494, 495), (436, 435, 597, 598), (385, 384, 546, 547), (334, 333, 495, 496), (437, 436, 598, 599), (386, 385, 547, 548), (335, 334, 496, 497), (438, 437, 599, 600), (387, 386, 548, 549), (336, 335, 497, 498), (439, 438, 600, 601), (388, 387, 549, 550), (337, 336, 498, 499), (440, 439, 601, 602), (389, 388, 550, 551), (338, 337, 499, 500), (441, 440, 602, 603), (390, 389, 551, 552), (339, 338, 500, 501), (442, 441, 603, 604), (391, 390, 552, 553), (340, 339, 501, 502), (443, 442, 604, 605), (392, 391, 553, 554), (341, 340, 502, 503), (444, 443, 605, 606), (393, 392, 554, 555), (342, 341, 503, 504), (445, 444, 606, 607), (394, 393, 555, 556), (343, 342, 504, 505), (446, 445, 607, 608), (395, 394, 556, 557), (344, 343, 505, 506), (447, 446, 608, 609), (396, 395, 557, 558), (345, 344, 506, 507), (448, 447, 609, 610), (397, 396, 558, 559), (346, 345, 507, 508), (449, 448, 610, 611), (398, 397, 559, 560), (347, 346, 508, 509), (450, 449, 611, 612), (399, 398, 560, 561)])
_uv = me_001.uv_layers.new(name='UV 贴图')
_uv.uv.foreach_set('vector', [1.0, 0.00618, 1.0, 1.0, 0.9938, 1.0, 0.9938, 0.00618, 0.9938, 0.00618, 0.9938, 1.0, 0.9877, 1.0, 0.9877, 0.00618, 0.9877, 0.00618, 0.9877, 1.0, 0.9815, 1.0, 0.9815, 0.00618, 0.9815, 0.00618, 0.9815, 1.0, 0.9753, 1.0, 0.9753, 0.00618, 0.9753, 0.00618, 0.9753, 1.0, 0.9691, 1.0, 0.9691, 0.00618, 0.9691, 0.00618, 0.9691, 1.0, 0.963, 1.0, 0.963, 0.00618, 0.963, 0.00618, 0.963, 1.0, 0.9568, 1.0, 0.9568, 0.00618, 0.9568, 0.00618, 0.9568, 1.0, 0.9506, 1.0, 0.9506, 0.00618, 0.9506, 0.00618, 0.9506, 1.0, 0.9444, 1.0, 0.9444, 0.00618, 0.9444, 0.00618, 0.9444, 1.0, 0.9383, 1.0, 0.9383, 0.00618, 0.9383, 0.00618, 0.9383, 1.0, 0.9321, 1.0, 0.9321, 0.00618, 0.9321, 0.00618, 0.9321, 1.0, 0.9259, 1.0, 0.9259, 0.00618, 0.9259, 0.00618, 0.9259, 1.0, 0.9198, 1.0, 0.9198, 0.00618, 0.9198, 0.00618, 0.9198, 1.0, 0.9136, 1.0, 0.9136, 0.00618, 0.9136, 0.00618, 0.9136, 1.0, 0.9074, 1.0, 0.9074, 0.00618, 0.9074, 0.00618, 0.9074, 1.0, 0.9012, 1.0, 0.9012, 0.00618, 0.9012, 0.00618, 0.9012, 1.0, 0.8951, 1.0, 0.8951, 0.00618, 0.8951, 0.00618, 0.8951, 1.0, 0.8889, 1.0, 0.8889, 0.00618, 0.8889, 0.00618, 0.8889, 1.0, 0.8827, 1.0, 0.8827, 0.00618, 0.8827, 0.00618, 0.8827, 1.0, 0.8765, 1.0, 0.8765, 0.00618, 0.8765, 0.00618, 0.8765, 1.0, 0.8704, 1.0, 0.8704, 0.00618, 0.8704, 0.00618, 0.8704, 1.0, 0.8642, 1.0, 0.8642, 0.00618, 0.8642, 0.00618, 0.8642, 1.0, 0.858, 1.0, 0.858, 0.00618, 0.858, 0.00618, 0.858, 1.0, 0.8519, 1.0, 0.8519, 0.00618, 0.8519, 0.00618, 0.8519, 1.0, 0.8457, 1.0, 0.8457, 0.00618, 0.8457, 0.00618, 0.8457, 1.0, 0.8395, 1.0, 0.8395, 0.00618, 0.8395, 0.00618, 0.8395, 1.0, 0.8333, 1.0, 0.8333, 0.00618, 0.8333, 0.00618, 0.8333, 1.0, 0.8272, 1.0, 0.8272, 0.00618, 0.8272, 0.00618, 0.8272, 1.0, 0.821, 1.0, 0.821, 0.00618, 0.821, 0.00618, 0.821, 1.0, 0.8148, 1.0, 0.8148, 0.00618, 0.8148, 0.00618, 0.8148, 1.0, 0.8086, 1.0, 0.8086, 0.00618, 0.8086, 0.00618, 0.8086, 1.0, 0.8025, 1.0, 0.8025, 0.00618, 0.8025, 0.00618, 0.8025, 1.0, 0.7963, 1.0, 0.7963, 0.00618, 0.7963, 0.00618, 0.7963, 1.0, 0.7901, 1.0, 0.7901, 0.00618, 0.7901, 0.00618, 0.7901, 1.0, 0.784, 1.0, 0.784, 0.00618, 0.784, 0.00618, 0.784, 1.0, 0.7778, 1.0, 0.7778, 0.00618, 0.7778, 0.00618, 0.7778, 1.0, 0.7716, 1.0, 0.7716, 0.00618, 0.7716, 0.00618, 0.7716, 1.0, 0.7654, 1.0, 0.7654, 0.00618, 0.7654, 0.00618, 0.7654, 1.0, 0.7593, 1.0, 0.7593, 0.00618, 0.7593, 0.00618, 0.7593, 1.0, 0.7531, 1.0, 0.7531, 0.00618, 0.7531, 0.00618, 0.7531, 1.0, 0.7469, 1.0, 0.7469, 0.00618, 0.7469, 0.00618, 0.7469, 1.0, 0.7407, 1.0, 0.7407, 0.00618, 0.7407, 0.00618, 0.7407, 1.0, 0.7346, 1.0, 0.7346, 0.00618, 0.7346, 0.00618, 0.7346, 1.0, 0.7284, 1.0, 0.7284, 0.00618, 0.7284, 0.00618, 0.7284, 1.0, 0.7222, 1.0, 0.7222, 0.00618, 0.7222, 0.00618, 0.7222, 1.0, 0.716, 1.0, 0.716, 0.00618, 0.716, 0.00618, 0.716, 1.0, 0.7099, 1.0, 0.7099, 0.00618, 0.7099, 0.00618, 0.7099, 1.0, 0.7037, 1.0, 0.7037, 0.00618, 0.7037, 0.00618, 0.7037, 1.0, 0.6975, 1.0, 0.6975, 0.00618, 0.6975, 0.00618, 0.6975, 1.0, 0.6914, 1.0, 0.6914, 0.00618, 0.6914, 0.00618, 0.6914, 1.0, 0.6852, 1.0, 0.6852, 0.00618, 0.6852, 0.00618, 0.6852, 1.0, 0.679, 1.0, 0.679, 0.00618, 0.679, 0.00618, 0.679, 1.0, 0.6728, 1.0, 0.6728, 0.00618, 0.6728, 0.00618, 0.6728, 1.0, 0.6667, 1.0, 0.6667, 0.00618, 0.6667, 0.00618, 0.6667, 1.0, 0.6605, 1.0, 0.6605, 0.00618, 0.6605, 0.00618, 0.6605, 1.0, 0.6543, 1.0, 0.6543, 0.00618, 0.6543, 0.00618, 0.6543, 1.0, 0.6481, 1.0, 0.6481, 0.00618, 0.6481, 0.00618, 0.6481, 1.0, 0.642, 1.0, 0.642, 0.00618, 0.642, 0.00618, 0.642, 1.0, 0.6358, 1.0, 0.6358, 0.00618, 0.6358, 0.00618, 0.6358, 1.0, 0.6296, 1.0, 0.6296, 0.00618, 0.6296, 0.00618, 0.6296, 1.0, 0.6235, 1.0, 0.6235, 0.00618, 0.6235, 0.00618, 0.6235, 1.0, 0.6173, 1.0, 0.6173, 0.00618, 0.6173, 0.00618, 0.6173, 1.0, 0.6111, 1.0, 0.6111, 0.00618, 0.6111, 0.00618, 0.6111, 1.0, 0.6049, 1.0, 0.6049, 0.00618, 0.6049, 0.00618, 0.6049, 1.0, 0.5988, 1.0, 0.5988, 0.00618, 0.5988, 0.00618, 0.5988, 1.0, 0.5926, 1.0, 0.5926, 0.00618, 0.5926, 0.00618, 0.5926, 1.0, 0.5864, 1.0, 0.5864, 0.00618, 0.5864, 0.00618, 0.5864, 1.0, 0.5802, 1.0, 0.5802, 0.00618, 0.5802, 0.00618, 0.5802, 1.0, 0.5741, 1.0, 0.5741, 0.00618, 0.5741, 0.00618, 0.5741, 1.0, 0.5679, 1.0, 0.5679, 0.00618, 0.5679, 0.00618, 0.5679, 1.0, 0.5617, 1.0, 0.5617, 0.00618, 0.5617, 0.00618, 0.5617, 1.0, 0.5556, 1.0, 0.5556, 0.00618, 0.5556, 0.00618, 0.5556, 1.0, 0.5494, 1.0, 0.5494, 0.00618, 0.5494, 0.00618, 0.5494, 1.0, 0.5432, 1.0, 0.5432, 0.00618, 0.5432, 0.00618, 0.5432, 1.0, 0.537, 1.0, 0.537, 0.00618, 0.537, 0.00618, 0.537, 1.0, 0.5309, 1.0, 0.5309, 0.00618, 0.5309, 0.00618, 0.5309, 1.0, 0.5247, 1.0, 0.5247, 0.00618, 0.5247, 0.00618, 0.5247, 1.0, 0.5185, 1.0, 0.5185, 0.00618, 0.5185, 0.00618, 0.5185, 1.0, 0.5123, 1.0, 0.5123, 0.00618, 0.5123, 0.00618, 0.5123, 1.0, 0.5062, 1.0, 0.5062, 0.00618, 0.5062, 0.00618, 0.5062, 1.0, 0.5, 1.0, 0.5, 0.00618, 0.5, 0.00618, 0.5, 1.0, 0.4938, 1.0, 0.4938, 0.00618, 0.4938, 0.00618, 0.4938, 1.0, 0.4877, 1.0, 0.4877, 0.00618, 0.4877, 0.00618, 0.4877, 1.0, 0.4815, 1.0, 0.4815, 0.00618, 0.4815, 0.00618, 0.4815, 1.0, 0.4753, 1.0, 0.4753, 0.00618, 0.4753, 0.00618, 0.4753, 1.0, 0.4691, 1.0, 0.4691, 0.00618, 0.4691, 0.00618, 0.4691, 1.0, 0.463, 1.0, 0.463, 0.00618, 0.463, 0.00618, 0.463, 1.0, 0.4568, 1.0, 0.4568, 0.00618, 0.4568, 0.00618, 0.4568, 1.0, 0.4506, 1.0, 0.4506, 0.00618, 0.4506, 0.00618, 0.4506, 1.0, 0.4444, 1.0, 0.4444, 0.00618, 0.4444, 0.00618, 0.4444, 1.0, 0.4383, 1.0, 0.4383, 0.00618, 0.4383, 0.00618, 0.4383, 1.0, 0.4321, 1.0, 0.4321, 0.00618, 0.4321, 0.00618, 0.4321, 1.0, 0.4259, 1.0, 0.4259, 0.00618, 0.4259, 0.00618, 0.4259, 1.0, 0.4198, 1.0, 0.4198, 0.00618, 0.4198, 0.00618, 0.4198, 1.0, 0.4136, 1.0, 0.4136, 0.00618, 0.4136, 0.00618, 0.4136, 1.0, 0.4074, 1.0, 0.4074, 0.00618, 0.4074, 0.00618, 0.4074, 1.0, 0.4012, 1.0, 0.4012, 0.00618, 0.4012, 0.00618, 0.4012, 1.0, 0.3951, 1.0, 0.3951, 0.00618, 0.3951, 0.00618, 0.3951, 1.0, 0.3889, 1.0, 0.3889, 0.00618, 0.3889, 0.00618, 0.3889, 1.0, 0.3827, 1.0, 0.3827, 0.00618, 0.3827, 0.00618, 0.3827, 1.0, 0.3765, 1.0, 0.3765, 0.00618, 0.3765, 0.00618, 0.3765, 1.0, 0.3704, 1.0, 0.3704, 0.00618, 0.3704, 0.00618, 0.3704, 1.0, 0.3642, 1.0, 0.3642, 0.00618, 0.3642, 0.00618, 0.3642, 1.0, 0.358, 1.0, 0.358, 0.00618, 0.358, 0.00618, 0.358, 1.0, 0.3519, 1.0, 0.3519, 0.00618, 0.3519, 0.00618, 0.3519, 1.0, 0.3457, 1.0, 0.3457, 0.00618, 0.3457, 0.00618, 0.3457, 1.0, 0.3395, 1.0, 0.3395, 0.00618, 0.3395, 0.00618, 0.3395, 1.0, 0.3333, 1.0, 0.3333, 0.00618, 0.3333, 0.00618, 0.3333, 1.0, 0.3272, 1.0, 0.3272, 0.00618, 0.3272, 0.00618, 0.3272, 1.0, 0.321, 1.0, 0.321, 0.00618, 0.321, 0.00618, 0.321, 1.0, 0.3148, 1.0, 0.3148, 0.00618, 0.3148, 0.00618, 0.3148, 1.0, 0.3086, 1.0, 0.3086, 0.00618, 0.3086, 0.00618, 0.3086, 1.0, 0.3025, 1.0, 0.3025, 0.00618, 0.3025, 0.00618, 0.3025, 1.0, 0.2963, 1.0, 0.2963, 0.00618, 0.2963, 0.00618, 0.2963, 1.0, 0.2901, 1.0, 0.2901, 0.00618, 0.2901, 0.00618, 0.2901, 1.0, 0.284, 1.0, 0.284, 0.00618, 0.284, 0.00618, 0.284, 1.0, 0.2778, 1.0, 0.2778, 0.00618, 0.2778, 0.00618, 0.2778, 1.0, 0.2716, 1.0, 0.2716, 0.00618, 0.2716, 0.00618, 0.2716, 1.0, 0.2654, 1.0, 0.2654, 0.00618, 0.2654, 0.00618, 0.2654, 1.0, 0.2593, 1.0, 0.2593, 0.00618, 0.2593, 0.00618, 0.2593, 1.0, 0.2531, 1.0, 0.2531, 0.00618, 0.2531, 0.00618, 0.2531, 1.0, 0.2469, 1.0, 0.2469, 0.00618, 0.2469, 0.00618, 0.2469, 1.0, 0.2407, 1.0, 0.2407, 0.00618, 0.2407, 0.00618, 0.2407, 1.0, 0.2346, 1.0, 0.2346, 0.00618, 0.2346, 0.00618, 0.2346, 1.0, 0.2284, 1.0, 0.2284, 0.00618, 0.2284, 0.00618, 0.2284, 1.0, 0.2222, 1.0, 0.2222, 0.00618, 0.2222, 0.00618, 0.2222, 1.0, 0.216, 1.0, 0.216, 0.00618, 0.216, 0.00618, 0.216, 1.0, 0.2099, 1.0, 0.2099, 0.00618, 0.2099, 0.00618, 0.2099, 1.0, 0.2037, 1.0, 0.2037, 0.00618, 0.2037, 0.00618, 0.2037, 1.0, 0.1975, 1.0, 0.1975, 0.00618, 0.1975, 0.00618, 0.1975, 1.0, 0.1914, 1.0, 0.1914, 0.00618, 0.1914, 0.00618, 0.1914, 1.0, 0.1852, 1.0, 0.1852, 0.00618, 0.1852, 0.00618, 0.1852, 1.0, 0.179, 1.0, 0.179, 0.00618, 0.179, 0.00618, 0.179, 1.0, 0.1728, 1.0, 0.1728, 0.00618, 0.1728, 0.00618, 0.1728, 1.0, 0.1667, 1.0, 0.1667, 0.00618, 0.1667, 0.00618, 0.1667, 1.0, 0.1605, 1.0, 0.1605, 0.00618, 0.1605, 0.00618, 0.1605, 1.0, 0.1543, 1.0, 0.1543, 0.00618, 0.1543, 0.00618, 0.1543, 1.0, 0.1481, 1.0, 0.1481, 0.00618, 0.1481, 0.00618, 0.1481, 1.0, 0.142, 1.0, 0.142, 0.00618, 0.142, 0.00618, 0.142, 1.0, 0.1358, 1.0, 0.1358, 0.00618, 0.1358, 0.00618, 0.1358, 1.0, 0.1296, 1.0, 0.1296, 0.00618, 0.1296, 0.00618, 0.1296, 1.0, 0.1235, 1.0, 0.1235, 0.00618, 0.1235, 0.00618, 0.1235, 1.0, 0.1173, 1.0, 0.1173, 0.00618, 0.1173, 0.00618, 0.1173, 1.0, 0.1111, 1.0, 0.1111, 0.00618, 0.1111, 0.00618, 0.1111, 1.0, 0.1049, 1.0, 0.1049, 0.00618, 0.1049, 0.00618, 0.1049, 1.0, 0.09877, 1.0, 0.09877, 0.00618, 0.09877, 0.00618, 0.09877, 1.0, 0.09259, 1.0, 0.09259, 0.00618, 0.09259, 0.00618, 0.09259, 1.0, 0.08642, 1.0, 0.08642, 0.00618, 0.08642, 0.00618, 0.08642, 1.0, 0.08025, 1.0, 0.08025, 0.00618, 0.08025, 0.00618, 0.08025, 1.0, 0.07407, 1.0, 0.07407, 0.00618, 0.07407, 0.00618, 0.07407, 1.0, 0.0679, 1.0, 0.0679, 0.00618, 0.0679, 0.00618, 0.0679, 1.0, 0.06173, 1.0, 0.06173, 0.00618, 0.06173, 0.00618, 0.06173, 1.0, 0.05556, 1.0, 0.05556, 0.00618, 0.05556, 0.00618, 0.05556, 1.0, 0.04938, 1.0, 0.04938, 0.00618, 0.04938, 0.00618, 0.04938, 1.0, 0.04321, 1.0, 0.04321, 0.00618, 0.04321, 0.00618, 0.04321, 1.0, 0.03704, 1.0, 0.03704, 0.00618, 0.03704, 0.00618, 0.03704, 1.0, 0.03086, 1.0, 0.03086, 0.00618, 0.03086, 0.00618, 0.03086, 1.0, 0.02469, 1.0, 0.02469, 0.00618, 0.02469, 0.00618, 0.02469, 1.0, 0.01852, 1.0, 0.01852, 0.00618, 0.01852, 0.00618, 0.01852, 1.0, 0.01235, 1.0, 0.01235, 0.00618, 0.6914, 1.0, 0.6975, 1.0, 0.6975, 1.0, 0.6914, 1.0, 0.01235, 0.00618, 0.01235, 1.0, 0.006173, 1.0, 0.006173, 0.00618, 0.006173, 0.00618, 0.006173, 1.0, 5.551e-07, 1.0, 5.551e-07, 0.00618, 0.5326, 0.08353, 0.5339, 0.08351, 0.5351, 0.08343, 0.5363, 0.08332, 0.5375, 0.08315, 0.5387, 0.08294, 0.5399, 0.08268, 0.541, 0.08238, 0.5422, 0.08203, 0.5434, 0.08164, 0.5445, 0.0812, 0.5456, 0.08072, 0.5467, 0.0802, 0.5478, 0.07963, 0.5488, 0.07902, 0.5499, 0.07837, 0.5509, 0.07769, 0.5518, 0.07696, 0.5528, 0.0762, 0.5537, 0.0754, 0.5546, 0.07456, 0.5554, 0.0737, 0.5563, 0.0728, 0.557, 0.07187, 0.5578, 0.0709, 0.5585, 0.06992, 0.5592, 0.0689, 0.5598, 0.06786, 0.5604, 0.0668, 0.5609, 0.06571, 0.5614, 0.0646, 0.5619, 0.06348, 0.5623, 0.06234, 0.5627, 0.06118, 0.563, 0.06001, 0.5633, 0.05883, 0.5635, 0.05763, 0.5637, 0.05643, 0.5638, 0.05522, 0.5639, 0.05401, 0.564, 0.0528, 0.564, 0.05158, 0.5639, 0.05037, 0.5638, 0.04916, 0.5637, 0.04795, 0.5635, 0.04675, 0.5633, 0.04556, 0.563, 0.04437, 0.5627, 0.0432, 0.5623, 0.04205, 0.5619, 0.0409, 0.5614, 0.03978, 0.5609, 0.03867, 0.5604, 0.03759, 0.5598, 0.03652, 0.5592, 0.03548, 0.5585, 0.03447, 0.5578, 0.03348, 0.557, 0.03252, 0.5563, 0.03159, 0.5554, 0.03069, 0.5546, 0.02982, 0.5537, 0.02898, 0.5528, 0.02818, 0.5518, 0.02742, 0.5509, 0.0267, 0.5499, 0.02601, 0.5488, 0.02536, 0.5478, 0.02475, 0.5467, 0.02419, 0.5456, 0.02366, 0.5445, 0.02318, 0.5434, 0.02274, 0.5422, 0.02235, 0.541, 0.022, 0.5399, 0.0217, 0.5387, 0.02144, 0.5375, 0.02123, 0.5363, 0.02106, 0.5351, 0.02095, 0.5339, 0.02088, 0.5326, 0.02085, 0.5314, 0.02088, 0.5302, 0.02095, 0.529, 0.02106, 0.5278, 0.02123, 0.5266, 0.02144, 0.5254, 0.0217, 0.5242, 0.022, 0.5231, 0.02235, 0.5219, 0.02274, 0.5208, 0.02318, 0.5197, 0.02366, 0.5186, 0.02419, 0.5175, 0.02475, 0.5165, 0.02536, 0.5154, 0.02601, 0.5144, 0.0267, 0.5134, 0.02742, 0.5125, 0.02818, 0.5116, 0.02898, 0.5107, 0.02982, 0.5098, 0.03069, 0.509, 0.03159, 0.5083, 0.03252, 0.5075, 0.03348, 0.5068, 0.03447, 0.5061, 0.03548, 0.5055, 0.03652, 0.5049, 0.03759, 0.5044, 0.03867, 0.5039, 0.03978, 0.5034, 0.0409, 0.503, 0.04205, 0.5026, 0.0432, 0.5023, 0.04437, 0.502, 0.04556, 0.5018, 0.04675, 0.5016, 0.04795, 0.5015, 0.04916, 0.5014, 0.05037, 0.5013, 0.05158, 0.5013, 0.0528, 0.5014, 0.05401, 0.5015, 0.05522, 0.5016, 0.05643, 0.5018, 0.05763, 0.502, 0.05883, 0.5023, 0.06001, 0.5026, 0.06118, 0.503, 0.06234, 0.5034, 0.06348, 0.5039, 0.0646, 0.5044, 0.06571, 0.5049, 0.0668, 0.5055, 0.06786, 0.5061, 0.0689, 0.5068, 0.06992, 0.5075, 0.0709, 0.5083, 0.07187, 0.509, 0.0728, 0.5098, 0.0737, 0.5107, 0.07456, 0.5116, 0.0754, 0.5125, 0.0762, 0.5134, 0.07696, 0.5144, 0.07769, 0.5154, 0.07837, 0.5165, 0.07902, 0.5175, 0.07963, 0.5186, 0.0802, 0.5197, 0.08072, 0.5208, 0.0812, 0.5219, 0.08164, 0.5231, 0.08203, 0.5242, 0.08238, 0.5254, 0.08268, 0.5266, 0.08294, 0.5278, 0.08315, 0.529, 0.08332, 0.5302, 0.08343, 0.5314, 0.08351, 0.8519, 1.0, 0.858, 1.0, 0.858, 1.0, 0.8519, 1.0, 0.7963, 1.0, 0.8025, 1.0, 0.8025, 1.0, 0.7963, 1.0, 0.05556, 1.0, 0.06173, 1.0, 0.06173, 1.0, 0.05556, 1.0, 0.9012, 1.0, 0.9074, 1.0, 0.9074, 1.0, 0.9012, 1.0, 0.1605, 1.0, 0.1667, 1.0, 0.1667, 1.0, 0.1605, 1.0, 0.2654, 1.0, 0.2716, 1.0, 0.2716, 1.0, 0.2654, 1.0, 0.3704, 1.0, 0.3765, 1.0, 0.3765, 1.0, 0.3704, 1.0, 0.4753, 1.0, 0.4815, 1.0, 0.4815, 1.0, 0.4753, 1.0, 0.5802, 1.0, 0.5864, 1.0, 0.5864, 1.0, 0.5802, 1.0, 0.6852, 1.0, 0.6914, 1.0, 0.6914, 1.0, 0.6852, 1.0, 0.7901, 1.0, 0.7963, 1.0, 0.7963, 1.0, 0.7901, 1.0, 0.04938, 1.0, 0.05556, 1.0, 0.05556, 1.0, 0.04938, 1.0, 0.8951, 1.0, 0.9012, 1.0, 0.9012, 1.0, 0.8951, 1.0, 0.1543, 1.0, 0.1605, 1.0, 0.1605, 1.0, 0.1543, 1.0, 0.2593, 1.0, 0.2654, 1.0, 0.2654, 1.0, 0.2593, 1.0, 0.3642, 1.0, 0.3704, 1.0, 0.3704, 1.0, 0.3642, 1.0, 0.4691, 1.0, 0.4753, 1.0, 0.4753, 1.0, 0.4691, 1.0, 0.5741, 1.0, 0.5802, 1.0, 0.5802, 1.0, 0.5741, 1.0, 0.679, 1.0, 0.6852, 1.0, 0.6852, 1.0, 0.679, 1.0, 0.9938, 1.0, 1.0, 1.0, 1.0, 1.0, 0.9938, 1.0, 0.784, 1.0, 0.7901, 1.0, 0.7901, 1.0, 0.784, 1.0, 0.04321, 1.0, 0.04938, 1.0, 0.04938, 1.0, 0.04321, 1.0, 0.8889, 1.0, 0.8951, 1.0, 0.8951, 1.0, 0.8889, 1.0, 0.1481, 1.0, 0.1543, 1.0, 0.1543, 1.0, 0.1481, 1.0, 0.2531, 1.0, 0.2593, 1.0, 0.2593, 1.0, 0.2531, 1.0, 0.358, 1.0, 0.3642, 1.0, 0.3642, 1.0, 0.358, 1.0, 0.463, 1.0, 0.4691, 1.0, 0.4691, 1.0, 0.463, 1.0, 0.5679, 1.0, 0.5741, 1.0, 0.5741, 1.0, 0.5679, 1.0, 0.6728, 1.0, 0.679, 1.0, 0.679, 1.0, 0.6728, 1.0, 0.7778, 1.0, 0.784, 1.0, 0.784, 1.0, 0.7778, 1.0, 0.03704, 1.0, 0.04321, 1.0, 0.04321, 1.0, 0.03704, 1.0, 0.8827, 1.0, 0.8889, 1.0, 0.8889, 1.0, 0.8827, 1.0, 0.142, 1.0, 0.1481, 1.0, 0.1481, 1.0, 0.142, 1.0, 0.9877, 1.0, 0.9938, 1.0, 0.9938, 1.0, 0.9877, 1.0, 0.2469, 1.0, 0.2531, 1.0, 0.2531, 1.0, 0.2469, 1.0, 0.3519, 1.0, 0.358, 1.0, 0.358, 1.0, 0.3519, 1.0, 0.4568, 1.0, 0.463, 1.0, 0.463, 1.0, 0.4568, 1.0, 0.5617, 1.0, 0.5679, 1.0, 0.5679, 1.0, 0.5617, 1.0, 0.6667, 1.0, 0.6728, 1.0, 0.6728, 1.0, 0.6667, 1.0, 0.7716, 1.0, 0.7778, 1.0, 0.7778, 1.0, 0.7716, 1.0, 0.03086, 1.0, 0.03704, 1.0, 0.03704, 1.0, 0.03086, 1.0, 0.8765, 1.0, 0.8827, 1.0, 0.8827, 1.0, 0.8765, 1.0, 0.1358, 1.0, 0.142, 1.0, 0.142, 1.0, 0.1358, 1.0, 0.9815, 1.0, 0.9877, 1.0, 0.9877, 1.0, 0.9815, 1.0, 0.2407, 1.0, 0.2469, 1.0, 0.2469, 1.0, 0.2407, 1.0, 0.3457, 1.0, 0.3519, 1.0, 0.3519, 1.0, 0.3457, 1.0, 0.4506, 1.0, 0.4568, 1.0, 0.4568, 1.0, 0.4506, 1.0, 0.5556, 1.0, 0.5617, 1.0, 0.5617, 1.0, 0.5556, 1.0, 0.6605, 1.0, 0.6667, 1.0, 0.6667, 1.0, 0.6605, 1.0, 0.7654, 1.0, 0.7716, 1.0, 0.7716, 1.0, 0.7654, 1.0, 0.02469, 1.0, 0.03086, 1.0, 0.03086, 1.0, 0.02469, 1.0, 0.8704, 1.0, 0.8765, 1.0, 0.8765, 1.0, 0.8704, 1.0, 0.1296, 1.0, 0.1358, 1.0, 0.1358, 1.0, 0.1296, 1.0, 0.9753, 1.0, 0.9815, 1.0, 0.9815, 1.0, 0.9753, 1.0, 0.2346, 1.0, 0.2407, 1.0, 0.2407, 1.0, 0.2346, 1.0, 0.3395, 1.0, 0.3457, 1.0, 0.3457, 1.0, 0.3395, 1.0, 0.4444, 1.0, 0.4506, 1.0, 0.4506, 1.0, 0.4444, 1.0, 0.5494, 1.0, 0.5556, 1.0, 0.5556, 1.0, 0.5494, 1.0, 0.6543, 1.0, 0.6605, 1.0, 0.6605, 1.0, 0.6543, 1.0, 0.7593, 1.0, 0.7654, 1.0, 0.7654, 1.0, 0.7593, 1.0, 0.01852, 1.0, 0.02469, 1.0, 0.02469, 1.0, 0.01852, 1.0, 0.8642, 1.0, 0.8704, 1.0, 0.8704, 1.0, 0.8642, 1.0, 0.1235, 1.0, 0.1296, 1.0, 0.1296, 1.0, 0.1235, 1.0, 0.9691, 1.0, 0.9753, 1.0, 0.9753, 1.0, 0.9691, 1.0, 0.2284, 1.0, 0.2346, 1.0, 0.2346, 1.0, 0.2284, 1.0, 0.3333, 1.0, 0.3395, 1.0, 0.3395, 1.0, 0.3333, 1.0, 0.4383, 1.0, 0.4444, 1.0, 0.4444, 1.0, 0.4383, 1.0, 0.5432, 1.0, 0.5494, 1.0, 0.5494, 1.0, 0.5432, 1.0, 0.6481, 1.0, 0.6543, 1.0, 0.6543, 1.0, 0.6481, 1.0, 0.7531, 1.0, 0.7593, 1.0, 0.7593, 1.0, 0.7531, 1.0, 0.01235, 1.0, 0.01852, 1.0, 0.01852, 1.0, 0.01235, 1.0, 0.858, 1.0, 0.8642, 1.0, 0.8642, 1.0, 0.858, 1.0, 0.1173, 1.0, 0.1235, 1.0, 0.1235, 1.0, 0.1173, 1.0, 0.963, 1.0, 0.9691, 1.0, 0.9691, 1.0, 0.963, 1.0, 0.2222, 1.0, 0.2284, 1.0, 0.2284, 1.0, 0.2222, 1.0, 0.3272, 1.0, 0.3333, 1.0, 0.3333, 1.0, 0.3272, 1.0, 0.4321, 1.0, 0.4383, 1.0, 0.4383, 1.0, 0.4321, 1.0, 0.537, 1.0, 0.5432, 1.0, 0.5432, 1.0, 0.537, 1.0, 0.642, 1.0, 0.6481, 1.0, 0.6481, 1.0, 0.642, 1.0, 0.7469, 1.0, 0.7531, 1.0, 0.7531, 1.0, 0.7469, 1.0, 0.006173, 1.0, 0.01235, 1.0, 0.01235, 1.0, 0.006173, 1.0, 0.8519, 1.0, 0.858, 1.0, 0.858, 1.0, 0.8519, 1.0, 0.1111, 1.0, 0.1173, 1.0, 0.1173, 1.0, 0.1111, 1.0, 0.9568, 1.0, 0.963, 1.0, 0.963, 1.0, 0.9568, 1.0, 0.216, 1.0, 0.2222, 1.0, 0.2222, 1.0, 0.216, 1.0, 0.321, 1.0, 0.3272, 1.0, 0.3272, 1.0, 0.321, 1.0, 0.4259, 1.0, 0.4321, 1.0, 0.4321, 1.0, 0.4259, 1.0, 0.5309, 1.0, 0.537, 1.0, 0.537, 1.0, 0.5309, 1.0, 0.6358, 1.0, 0.642, 1.0, 0.642, 1.0, 0.6358, 1.0, 0.7407, 1.0, 0.7469, 1.0, 0.7469, 1.0, 0.7407, 1.0, 5.551e-07, 1.0, 0.006173, 1.0, 0.006173, 1.0, 5.551e-07, 1.0, 0.8457, 1.0, 0.8519, 1.0, 0.8519, 1.0, 0.8457, 1.0, 0.1049, 1.0, 0.1111, 1.0, 0.1111, 1.0, 0.1049, 1.0, 0.9506, 1.0, 0.9568, 1.0, 0.9568, 1.0, 0.9506, 1.0, 0.2099, 1.0, 0.216, 1.0, 0.216, 1.0, 0.2099, 1.0, 0.3148, 1.0, 0.321, 1.0, 0.321, 1.0, 0.3148, 1.0, 0.4198, 1.0, 0.4259, 1.0, 0.4259, 1.0, 0.4198, 1.0, 0.5247, 1.0, 0.5309, 1.0, 0.5309, 1.0, 0.5247, 1.0, 0.6296, 1.0, 0.6358, 1.0, 0.6358, 1.0, 0.6296, 1.0, 0.7346, 1.0, 0.7407, 1.0, 0.7407, 1.0, 0.7346, 1.0, 0.8395, 1.0, 0.8457, 1.0, 0.8457, 1.0, 0.8395, 1.0, 0.09877, 1.0, 0.1049, 1.0, 0.1049, 1.0, 0.09877, 1.0, 0.9444, 1.0, 0.9506, 1.0, 0.9506, 1.0, 0.9444, 1.0, 0.2037, 1.0, 0.2099, 1.0, 0.2099, 1.0, 0.2037, 1.0, 0.3086, 1.0, 0.3148, 1.0, 0.3148, 1.0, 0.3086, 1.0, 0.4136, 1.0, 0.4198, 1.0, 0.4198, 1.0, 0.4136, 1.0, 0.5185, 1.0, 0.5247, 1.0, 0.5247, 1.0, 0.5185, 1.0, 0.6235, 1.0, 0.6296, 1.0, 0.6296, 1.0, 0.6235, 1.0, 0.7284, 1.0, 0.7346, 1.0, 0.7346, 1.0, 0.7284, 1.0, 0.8333, 1.0, 0.8395, 1.0, 0.8395, 1.0, 0.8333, 1.0, 0.09259, 1.0, 0.09877, 1.0, 0.09877, 1.0, 0.09259, 1.0, 0.9383, 1.0, 0.9444, 1.0, 0.9444, 1.0, 0.9383, 1.0, 0.1975, 1.0, 0.2037, 1.0, 0.2037, 1.0, 0.1975, 1.0, 0.3025, 1.0, 0.3086, 1.0, 0.3086, 1.0, 0.3025, 1.0, 0.4074, 1.0, 0.4136, 1.0, 0.4136, 1.0, 0.4074, 1.0, 0.5123, 1.0, 0.5185, 1.0, 0.5185, 1.0, 0.5123, 1.0, 0.6173, 1.0, 0.6235, 1.0, 0.6235, 1.0, 0.6173, 1.0, 0.7222, 1.0, 0.7284, 1.0, 0.7284, 1.0, 0.7222, 1.0, 0.8272, 1.0, 0.8333, 1.0, 0.8333, 1.0, 0.8272, 1.0, 0.08642, 1.0, 0.09259, 1.0, 0.09259, 1.0, 0.08642, 1.0, 0.9321, 1.0, 0.9383, 1.0, 0.9383, 1.0, 0.9321, 1.0, 0.1914, 1.0, 0.1975, 1.0, 0.1975, 1.0, 0.1914, 1.0, 0.2963, 1.0, 0.3025, 1.0, 0.3025, 1.0, 0.2963, 1.0, 0.4012, 1.0, 0.4074, 1.0, 0.4074, 1.0, 0.4012, 1.0, 0.5062, 1.0, 0.5123, 1.0, 0.5123, 1.0, 0.5062, 1.0, 0.6111, 1.0, 0.6173, 1.0, 0.6173, 1.0, 0.6111, 1.0, 0.716, 1.0, 0.7222, 1.0, 0.7222, 1.0, 0.716, 1.0, 0.821, 1.0, 0.8272, 1.0, 0.8272, 1.0, 0.821, 1.0, 0.08025, 1.0, 0.08642, 1.0, 0.08642, 1.0, 0.08025, 1.0, 0.9259, 1.0, 0.9321, 1.0, 0.9321, 1.0, 0.9259, 1.0, 0.1852, 1.0, 0.1914, 1.0, 0.1914, 1.0, 0.1852, 1.0, 0.2901, 1.0, 0.2963, 1.0, 0.2963, 1.0, 0.2901, 1.0, 0.3951, 1.0, 0.4012, 1.0, 0.4012, 1.0, 0.3951, 1.0, 0.5, 1.0, 0.5062, 1.0, 0.5062, 1.0, 0.5, 1.0, 0.6049, 1.0, 0.6111, 1.0, 0.6111, 1.0, 0.6049, 1.0, 0.7099, 1.0, 0.716, 1.0, 0.716, 1.0, 0.7099, 1.0, 0.8148, 1.0, 0.821, 1.0, 0.821, 1.0, 0.8148, 1.0, 0.07407, 1.0, 0.08025, 1.0, 0.08025, 1.0, 0.07407, 1.0, 0.9198, 1.0, 0.9259, 1.0, 0.9259, 1.0, 0.9198, 1.0, 0.179, 1.0, 0.1852, 1.0, 0.1852, 1.0, 0.179, 1.0, 0.284, 1.0, 0.2901, 1.0, 0.2901, 1.0, 0.284, 1.0, 0.3889, 1.0, 0.3951, 1.0, 0.3951, 1.0, 0.3889, 1.0, 0.4938, 1.0, 0.5, 1.0, 0.5, 1.0, 0.4938, 1.0, 0.5988, 1.0, 0.6049, 1.0, 0.6049, 1.0, 0.5988, 1.0, 0.7037, 1.0, 0.7099, 1.0, 0.7099, 1.0, 0.7037, 1.0, 0.8086, 1.0, 0.8148, 1.0, 0.8148, 1.0, 0.8086, 1.0, 0.0679, 1.0, 0.07407, 1.0, 0.07407, 1.0, 0.0679, 1.0, 0.9136, 1.0, 0.9198, 1.0, 0.9198, 1.0, 0.9136, 1.0, 0.1728, 1.0, 0.179, 1.0, 0.179, 1.0, 0.1728, 1.0, 0.2778, 1.0, 0.284, 1.0, 0.284, 1.0, 0.2778, 1.0, 0.3827, 1.0, 0.3889, 1.0, 0.3889, 1.0, 0.3827, 1.0, 0.4877, 1.0, 0.4938, 1.0, 0.4938, 1.0, 0.4877, 1.0, 0.5926, 1.0, 0.5988, 1.0, 0.5988, 1.0, 0.5926, 1.0, 0.6975, 1.0, 0.7037, 1.0, 0.7037, 1.0, 0.6975, 1.0, 0.8025, 1.0, 0.8086, 1.0, 0.8086, 1.0, 0.8025, 1.0, 0.06173, 1.0, 0.0679, 1.0, 0.0679, 1.0, 0.06173, 1.0, 0.9074, 1.0, 0.9136, 1.0, 0.9136, 1.0, 0.9074, 1.0, 0.1667, 1.0, 0.1728, 1.0, 0.1728, 1.0, 0.1667, 1.0, 0.2716, 1.0, 0.2778, 1.0, 0.2778, 1.0, 0.2716, 1.0, 0.3765, 1.0, 0.3827, 1.0, 0.3827, 1.0, 0.3765, 1.0, 0.4815, 1.0, 0.4877, 1.0, 0.4877, 1.0, 0.4815, 1.0, 0.5864, 1.0, 0.5926, 1.0, 0.5926, 1.0, 0.5864, 1.0, 0.4686, 0.08351, 0.4674, 0.08353, 0.4661, 0.08351, 0.4649, 0.08343, 0.4637, 0.08332, 0.4625, 0.08315, 0.4613, 0.08294, 0.4601, 0.08268, 0.459, 0.08238, 0.4578, 0.08203, 0.4566, 0.08164, 0.4555, 0.0812, 0.4544, 0.08072, 0.4533, 0.0802, 0.4522, 0.07963, 0.4512, 0.07902, 0.4501, 0.07837, 0.4491, 0.07769, 0.4482, 0.07696, 0.4472, 0.0762, 0.4463, 0.0754, 0.4454, 0.07456, 0.4446, 0.0737, 0.4437, 0.0728, 0.443, 0.07187, 0.4422, 0.0709, 0.4415, 0.06992, 0.4408, 0.0689, 0.4402, 0.06786, 0.4396, 0.0668, 0.4391, 0.06571, 0.4386, 0.0646, 0.4381, 0.06348, 0.4377, 0.06234, 0.4373, 0.06118, 0.437, 0.06001, 0.4367, 0.05883, 0.4365, 0.05763, 0.4363, 0.05643, 0.4362, 0.05522, 0.4361, 0.05401, 0.436, 0.0528, 0.436, 0.05158, 0.4361, 0.05037, 0.4362, 0.04916, 0.4363, 0.04795, 0.4365, 0.04675, 0.4367, 0.04556, 0.437, 0.04437, 0.4373, 0.0432, 0.4377, 0.04205, 0.4381, 0.0409, 0.4386, 0.03978, 0.4391, 0.03867, 0.4396, 0.03759, 0.4402, 0.03652, 0.4408, 0.03548, 0.4415, 0.03447, 0.4422, 0.03348, 0.443, 0.03252, 0.4437, 0.03159, 0.4446, 0.03069, 0.4454, 0.02982, 0.4463, 0.02898, 0.4472, 0.02818, 0.4482, 0.02742, 0.4491, 0.0267, 0.4501, 0.02601, 0.4512, 0.02536, 0.4522, 0.02475, 0.4533, 0.02419, 0.4544, 0.02366, 0.4555, 0.02318, 0.4566, 0.02274, 0.4578, 0.02235, 0.459, 0.022, 0.4601, 0.0217, 0.4613, 0.02144, 0.4625, 0.02123, 0.4637, 0.02106, 0.4649, 0.02095, 0.4661, 0.02088, 0.4674, 0.02085, 0.4686, 0.02088, 0.4698, 0.02095, 0.471, 0.02106, 0.4722, 0.02123, 0.4734, 0.02144, 0.4746, 0.0217, 0.4758, 0.022, 0.4769, 0.02235, 0.4781, 0.02274, 0.4792, 0.02318, 0.4803, 0.02366, 0.4814, 0.02419, 0.4825, 0.02475, 0.4835, 0.02536, 0.4846, 0.02601, 0.4856, 0.0267, 0.4866, 0.02742, 0.4875, 0.02818, 0.4884, 0.02898, 0.4893, 0.02982, 0.4902, 0.03069, 0.491, 0.03159, 0.4917, 0.03252, 0.4925, 0.03348, 0.4932, 0.03447, 0.4939, 0.03548, 0.4945, 0.03652, 0.4951, 0.03759, 0.4956, 0.03867, 0.4961, 0.03978, 0.4966, 0.0409, 0.497, 0.04205, 0.4974, 0.0432, 0.4977, 0.04437, 0.498, 0.04556, 0.4982, 0.04675, 0.4984, 0.04795, 0.4985, 0.04916, 0.4986, 0.05037, 0.4987, 0.05158, 0.4987, 0.0528, 0.4986, 0.05401, 0.4985, 0.05522, 0.4984, 0.05643, 0.4982, 0.05763, 0.498, 0.05883, 0.4977, 0.06001, 0.4974, 0.06118, 0.497, 0.06234, 0.4966, 0.06348, 0.4961, 0.0646, 0.4956, 0.06571, 0.4951, 0.0668, 0.4945, 0.06786, 0.4939, 0.0689, 0.4932, 0.06992, 0.4925, 0.0709, 0.4917, 0.07187, 0.491, 0.0728, 0.4902, 0.0737, 0.4893, 0.07456, 0.4884, 0.0754, 0.4875, 0.0762, 0.4866, 0.07696, 0.4856, 0.07769, 0.4846, 0.07837, 0.4835, 0.07902, 0.4825, 0.07963, 0.4814, 0.0802, 0.4803, 0.08072, 0.4792, 0.0812, 0.4781, 0.08164, 0.4769, 0.08203, 0.4758, 0.08238, 0.4746, 0.08268, 0.4734, 0.08294, 0.4722, 0.08315, 0.471, 0.08332, 0.4698, 0.08343, 0.216, 1.0, 0.2222, 1.0, 0.2222, 1.0, 0.216, 1.0, 0.5309, 1.0, 0.537, 1.0, 0.537, 1.0, 0.5309, 1.0, 0.8457, 1.0, 0.8519, 1.0, 0.8519, 1.0, 0.8457, 1.0, 0.2099, 1.0, 0.216, 1.0, 0.216, 1.0, 0.2099, 1.0, 0.5247, 1.0, 0.5309, 1.0, 0.5309, 1.0, 0.5247, 1.0, 0.8395, 1.0, 0.8457, 1.0, 0.8457, 1.0, 0.8395, 1.0, 0.2037, 1.0, 0.2099, 1.0, 0.2099, 1.0, 0.2037, 1.0, 0.5185, 1.0, 0.5247, 1.0, 0.5247, 1.0, 0.5185, 1.0, 0.8333, 1.0, 0.8395, 1.0, 0.8395, 1.0, 0.8333, 1.0, 0.1975, 1.0, 0.2037, 1.0, 0.2037, 1.0, 0.1975, 1.0, 0.5123, 1.0, 0.5185, 1.0, 0.5185, 1.0, 0.5123, 1.0, 0.8272, 1.0, 0.8333, 1.0, 0.8333, 1.0, 0.8272, 1.0, 0.1914, 1.0, 0.1975, 1.0, 0.1975, 1.0, 0.1914, 1.0, 0.5062, 1.0, 0.5123, 1.0, 0.5123, 1.0, 0.5062, 1.0, 0.821, 1.0, 0.8272, 1.0, 0.8272, 1.0, 0.821, 1.0, 0.1852, 1.0, 0.1914, 1.0, 0.1914, 1.0, 0.1852, 1.0, 0.5, 1.0, 0.5062, 1.0, 0.5062, 1.0, 0.5, 1.0, 0.8148, 1.0, 0.821, 1.0, 0.821, 1.0, 0.8148, 1.0, 0.179, 1.0, 0.1852, 1.0, 0.1852, 1.0, 0.179, 1.0, 0.4938, 1.0, 0.5, 1.0, 0.5, 1.0, 0.4938, 1.0, 0.8086, 1.0, 0.8148, 1.0, 0.8148, 1.0, 0.8086, 1.0, 0.1728, 1.0, 0.179, 1.0, 0.179, 1.0, 0.1728, 1.0, 0.4877, 1.0, 0.4938, 1.0, 0.4938, 1.0, 0.4877, 1.0, 0.8025, 1.0, 0.8086, 1.0, 0.8086, 1.0, 0.8025, 1.0, 0.1667, 1.0, 0.1728, 1.0, 0.1728, 1.0, 0.1667, 1.0, 0.4815, 1.0, 0.4877, 1.0, 0.4877, 1.0, 0.4815, 1.0, 0.7963, 1.0, 0.8025, 1.0, 0.8025, 1.0, 0.7963, 1.0, 0.1605, 1.0, 0.1667, 1.0, 0.1667, 1.0, 0.1605, 1.0, 0.4753, 1.0, 0.4815, 1.0, 0.4815, 1.0, 0.4753, 1.0, 0.7901, 1.0, 0.7963, 1.0, 0.7963, 1.0, 0.7901, 1.0, 0.1543, 1.0, 0.1605, 1.0, 0.1605, 1.0, 0.1543, 1.0, 0.4691, 1.0, 0.4753, 1.0, 0.4753, 1.0, 0.4691, 1.0, 0.784, 1.0, 0.7901, 1.0, 0.7901, 1.0, 0.784, 1.0, 0.1481, 1.0, 0.1543, 1.0, 0.1543, 1.0, 0.1481, 1.0, 0.463, 1.0, 0.4691, 1.0, 0.4691, 1.0, 0.463, 1.0, 0.7778, 1.0, 0.784, 1.0, 0.784, 1.0, 0.7778, 1.0, 0.142, 1.0, 0.1481, 1.0, 0.1481, 1.0, 0.142, 1.0, 0.4568, 1.0, 0.463, 1.0, 0.463, 1.0, 0.4568, 1.0, 0.7716, 1.0, 0.7778, 1.0, 0.7778, 1.0, 0.7716, 1.0, 0.1358, 1.0, 0.142, 1.0, 0.142, 1.0, 0.1358, 1.0, 0.4506, 1.0, 0.4568, 1.0, 0.4568, 1.0, 0.4506, 1.0, 0.7654, 1.0, 0.7716, 1.0, 0.7716, 1.0, 0.7654, 1.0, 0.1296, 1.0, 0.1358, 1.0, 0.1358, 1.0, 0.1296, 1.0, 0.4444, 1.0, 0.4506, 1.0, 0.4506, 1.0, 0.4444, 1.0, 0.7593, 1.0, 0.7654, 1.0, 0.7654, 1.0, 0.7593, 1.0, 0.1235, 1.0, 0.1296, 1.0, 0.1296, 1.0, 0.1235, 1.0, 0.4383, 1.0, 0.4444, 1.0, 0.4444, 1.0, 0.4383, 1.0, 0.7531, 1.0, 0.7593, 1.0, 0.7593, 1.0, 0.7531, 1.0, 0.1173, 1.0, 0.1235, 1.0, 0.1235, 1.0, 0.1173, 1.0, 0.4321, 1.0, 0.4383, 1.0, 0.4383, 1.0, 0.4321, 1.0, 0.7469, 1.0, 0.7531, 1.0, 0.7531, 1.0, 0.7469, 1.0, 0.1111, 1.0, 0.1173, 1.0, 0.1173, 1.0, 0.1111, 1.0, 0.4259, 1.0, 0.4321, 1.0, 0.4321, 1.0, 0.4259, 1.0, 0.7407, 1.0, 0.7469, 1.0, 0.7469, 1.0, 0.7407, 1.0, 0.1049, 1.0, 0.1111, 1.0, 0.1111, 1.0, 0.1049, 1.0, 0.4198, 1.0, 0.4259, 1.0, 0.4259, 1.0, 0.4198, 1.0, 0.7346, 1.0, 0.7407, 1.0, 0.7407, 1.0, 0.7346, 1.0, 0.09877, 1.0, 0.1049, 1.0, 0.1049, 1.0, 0.09877, 1.0, 0.4136, 1.0, 0.4198, 1.0, 0.4198, 1.0, 0.4136, 1.0, 0.7284, 1.0, 0.7346, 1.0, 0.7346, 1.0, 0.7284, 1.0, 0.09259, 1.0, 0.09877, 1.0, 0.09877, 1.0, 0.09259, 1.0, 0.4074, 1.0, 0.4136, 1.0, 0.4136, 1.0, 0.4074, 1.0, 0.7222, 1.0, 0.7284, 1.0, 0.7284, 1.0, 0.7222, 1.0, 0.08642, 1.0, 0.09259, 1.0, 0.09259, 1.0, 0.08642, 1.0, 0.4012, 1.0, 0.4074, 1.0, 0.4074, 1.0, 0.4012, 1.0, 0.716, 1.0, 0.7222, 1.0, 0.7222, 1.0, 0.716, 1.0, 0.08025, 1.0, 0.08642, 1.0, 0.08642, 1.0, 0.08025, 1.0, 0.3951, 1.0, 0.4012, 1.0, 0.4012, 1.0, 0.3951, 1.0, 0.7099, 1.0, 0.716, 1.0, 0.716, 1.0, 0.7099, 1.0, 0.07407, 1.0, 0.08025, 1.0, 0.08025, 1.0, 0.07407, 1.0, 0.3889, 1.0, 0.3951, 1.0, 0.3951, 1.0, 0.3889, 1.0, 0.7037, 1.0, 0.7099, 1.0, 0.7099, 1.0, 0.7037, 1.0, 0.0679, 1.0, 0.07407, 1.0, 0.07407, 1.0, 0.0679, 1.0, 0.3827, 1.0, 0.3889, 1.0, 0.3889, 1.0, 0.3827, 1.0, 0.6975, 1.0, 0.7037, 1.0, 0.7037, 1.0, 0.6975, 1.0, 0.06173, 1.0, 0.0679, 1.0, 0.0679, 1.0, 0.06173, 1.0, 0.3765, 1.0, 0.3827, 1.0, 0.3827, 1.0, 0.3765, 1.0, 0.6914, 1.0, 0.6975, 1.0, 0.6975, 1.0, 0.6914, 1.0, 0.05556, 1.0, 0.06173, 1.0, 0.06173, 1.0, 0.05556, 1.0, 0.3704, 1.0, 0.3765, 1.0, 0.3765, 1.0, 0.3704, 1.0, 0.6852, 1.0, 0.6914, 1.0, 0.6914, 1.0, 0.6852, 1.0, 0.04938, 1.0, 0.05556, 1.0, 0.05556, 1.0, 0.04938, 1.0, 0.3642, 1.0, 0.3704, 1.0, 0.3704, 1.0, 0.3642, 1.0, 0.679, 1.0, 0.6852, 1.0, 0.6852, 1.0, 0.679, 1.0, 0.04321, 1.0, 0.04938, 1.0, 0.04938, 1.0, 0.04321, 1.0, 0.9938, 1.0, 1.0, 1.0, 1.0, 1.0, 0.9938, 1.0, 0.358, 1.0, 0.3642, 1.0, 0.3642, 1.0, 0.358, 1.0, 0.6728, 1.0, 0.679, 1.0, 0.679, 1.0, 0.6728, 1.0, 0.03704, 1.0, 0.04321, 1.0, 0.04321, 1.0, 0.03704, 1.0, 0.9877, 1.0, 0.9938, 1.0, 0.9938, 1.0, 0.9877, 1.0, 0.3519, 1.0, 0.358, 1.0, 0.358, 1.0, 0.3519, 1.0, 0.6667, 1.0, 0.6728, 1.0, 0.6728, 1.0, 0.6667, 1.0, 0.03086, 1.0, 0.03704, 1.0, 0.03704, 1.0, 0.03086, 1.0, 0.9815, 1.0, 0.9877, 1.0, 0.9877, 1.0, 0.9815, 1.0, 0.3457, 1.0, 0.3519, 1.0, 0.3519, 1.0, 0.3457, 1.0, 0.6605, 1.0, 0.6667, 1.0, 0.6667, 1.0, 0.6605, 1.0, 0.02469, 1.0, 0.03086, 1.0, 0.03086, 1.0, 0.02469, 1.0, 0.9753, 1.0, 0.9815, 1.0, 0.9815, 1.0, 0.9753, 1.0, 0.3395, 1.0, 0.3457, 1.0, 0.3457, 1.0, 0.3395, 1.0, 0.6543, 1.0, 0.6605, 1.0, 0.6605, 1.0, 0.6543, 1.0, 0.01852, 1.0, 0.02469, 1.0, 0.02469, 1.0, 0.01852, 1.0, 0.9691, 1.0, 0.9753, 1.0, 0.9753, 1.0, 0.9691, 1.0, 0.3333, 1.0, 0.3395, 1.0, 0.3395, 1.0, 0.3333, 1.0, 0.6481, 1.0, 0.6543, 1.0, 0.6543, 1.0, 0.6481, 1.0, 0.01235, 1.0, 0.01852, 1.0, 0.01852, 1.0, 0.01235, 1.0, 0.963, 1.0, 0.9691, 1.0, 0.9691, 1.0, 0.963, 1.0, 0.3272, 1.0, 0.3333, 1.0, 0.3333, 1.0, 0.3272, 1.0, 0.642, 1.0, 0.6481, 1.0, 0.6481, 1.0, 0.642, 1.0, 0.006173, 1.0, 0.01235, 1.0, 0.01235, 1.0, 0.006173, 1.0, 0.9568, 1.0, 0.963, 1.0, 0.963, 1.0, 0.9568, 1.0, 0.321, 1.0, 0.3272, 1.0, 0.3272, 1.0, 0.321, 1.0, 0.6358, 1.0, 0.642, 1.0, 0.642, 1.0, 0.6358, 1.0, 5.551e-07, 1.0, 0.006173, 1.0, 0.006173, 1.0, 5.551e-07, 1.0, 0.9506, 1.0, 0.9568, 1.0, 0.9568, 1.0, 0.9506, 1.0, 0.3148, 1.0, 0.321, 1.0, 0.321, 1.0, 0.3148, 1.0, 0.6296, 1.0, 0.6358, 1.0, 0.6358, 1.0, 0.6296, 1.0, 0.9444, 1.0, 0.9506, 1.0, 0.9506, 1.0, 0.9444, 1.0, 0.3086, 1.0, 0.3148, 1.0, 0.3148, 1.0, 0.3086, 1.0, 0.6235, 1.0, 0.6296, 1.0, 0.6296, 1.0, 0.6235, 1.0, 0.9383, 1.0, 0.9444, 1.0, 0.9444, 1.0, 0.9383, 1.0, 0.3025, 1.0, 0.3086, 1.0, 0.3086, 1.0, 0.3025, 1.0, 0.6173, 1.0, 0.6235, 1.0, 0.6235, 1.0, 0.6173, 1.0, 0.9321, 1.0, 0.9383, 1.0, 0.9383, 1.0, 0.9321, 1.0, 0.2963, 1.0, 0.3025, 1.0, 0.3025, 1.0, 0.2963, 1.0, 0.6111, 1.0, 0.6173, 1.0, 0.6173, 1.0, 0.6111, 1.0, 0.9259, 1.0, 0.9321, 1.0, 0.9321, 1.0, 0.9259, 1.0, 0.2901, 1.0, 0.2963, 1.0, 0.2963, 1.0, 0.2901, 1.0, 0.6049, 1.0, 0.6111, 1.0, 0.6111, 1.0, 0.6049, 1.0, 0.9198, 1.0, 0.9259, 1.0, 0.9259, 1.0, 0.9198, 1.0, 0.284, 1.0, 0.2901, 1.0, 0.2901, 1.0, 0.284, 1.0, 0.5988, 1.0, 0.6049, 1.0, 0.6049, 1.0, 0.5988, 1.0, 0.9136, 1.0, 0.9198, 1.0, 0.9198, 1.0, 0.9136, 1.0, 0.2778, 1.0, 0.284, 1.0, 0.284, 1.0, 0.2778, 1.0, 0.5926, 1.0, 0.5988, 1.0, 0.5988, 1.0, 0.5926, 1.0, 0.9074, 1.0, 0.9136, 1.0, 0.9136, 1.0, 0.9074, 1.0, 0.2716, 1.0, 0.2778, 1.0, 0.2778, 1.0, 0.2716, 1.0, 0.5864, 1.0, 0.5926, 1.0, 0.5926, 1.0, 0.5864, 1.0, 0.9012, 1.0, 0.9074, 1.0, 0.9074, 1.0, 0.9012, 1.0, 0.2654, 1.0, 0.2716, 1.0, 0.2716, 1.0, 0.2654, 1.0, 0.5802, 1.0, 0.5864, 1.0, 0.5864, 1.0, 0.5802, 1.0, 0.8951, 1.0, 0.9012, 1.0, 0.9012, 1.0, 0.8951, 1.0, 0.2593, 1.0, 0.2654, 1.0, 0.2654, 1.0, 0.2593, 1.0, 0.5741, 1.0, 0.5802, 1.0, 0.5802, 1.0, 0.5741, 1.0, 0.8889, 1.0, 0.8951, 1.0, 0.8951, 1.0, 0.8889, 1.0, 0.2531, 1.0, 0.2593, 1.0, 0.2593, 1.0, 0.2531, 1.0, 0.5679, 1.0, 0.5741, 1.0, 0.5741, 1.0, 0.5679, 1.0, 0.8827, 1.0, 0.8889, 1.0, 0.8889, 1.0, 0.8827, 1.0, 0.2469, 1.0, 0.2531, 1.0, 0.2531, 1.0, 0.2469, 1.0, 0.5617, 1.0, 0.5679, 1.0, 0.5679, 1.0, 0.5617, 1.0, 0.8765, 1.0, 0.8827, 1.0, 0.8827, 1.0, 0.8765, 1.0, 0.2407, 1.0, 0.2469, 1.0, 0.2469, 1.0, 0.2407, 1.0, 0.5556, 1.0, 0.5617, 1.0, 0.5617, 1.0, 0.5556, 1.0, 0.8704, 1.0, 0.8765, 1.0, 0.8765, 1.0, 0.8704, 1.0, 0.2346, 1.0, 0.2407, 1.0, 0.2407, 1.0, 0.2346, 1.0, 0.5494, 1.0, 0.5556, 1.0, 0.5556, 1.0, 0.5494, 1.0, 0.8642, 1.0, 0.8704, 1.0, 0.8704, 1.0, 0.8642, 1.0, 0.2284, 1.0, 0.2346, 1.0, 0.2346, 1.0, 0.2284, 1.0, 0.5432, 1.0, 0.5494, 1.0, 0.5494, 1.0, 0.5432, 1.0, 0.858, 1.0, 0.8642, 1.0, 0.8642, 1.0, 0.858, 1.0, 0.2222, 1.0, 0.2284, 1.0, 0.2284, 1.0, 0.2222, 1.0, 0.537, 1.0, 0.5432, 1.0, 0.5432, 1.0, 0.537, 1.0])
me_001.materials.append(mat_x)
me_001.update()

# ---- objects
ob_x = bpy.data.objects.new('柱体', me_001)

# ---- transforms, parenting, visibility, modifiers, constraints
ob_x.location = (0.005114, -0.003557, 0.08561)
ob_x.scale = (2.829, 2.829, 2.829)

# ---- collection membership
col_collection.objects.link(ob_x)

# ---- scene / render settings (as saved in the file)
scene.frame_start = 1; scene.frame_end = 250; scene.frame_set(1)
scene.render.engine = 'BLENDER_EEVEE_NEXT'
scene.cycles.sampling_pattern = 'TABULATED_SOBOL'
bpy.context.view_layer.update()

# ---- added for rendering (the .blend has no active camera and no usable light): camera, sun
cam_auto = bpy.data.cameras.new('AutoCamera')
cam_auto.lens = 50.0
cam_auto.sensor_width = 36.0
cam_auto.clip_end = 1000.0
ob_auto_camera = bpy.data.objects.new('AutoCamera', cam_auto)
scene.collection.objects.link(ob_auto_camera)
ob_auto_camera.location = (6.5729, -7.88491, 5.23642)
ob_auto_camera.rotation_euler = (1.09748, -7.21219e-08, 0.694738)
scene.camera = ob_auto_camera
light_auto_sun = bpy.data.lights.new('AutoSun', 'SUN')
light_auto_sun.energy = 3.0
light_auto_sun.angle = 0.0523599
ob_auto_sun = bpy.data.objects.new('AutoSun', light_auto_sun)
scene.collection.objects.link(ob_auto_sun)
ob_auto_sun.rotation_euler = (0.872665, 0.174533, 0.523599)
bpy.context.view_layer.update()
